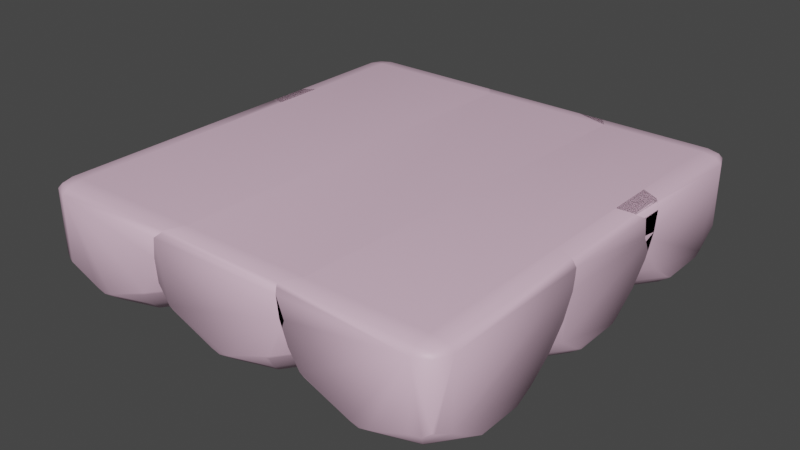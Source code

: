 # Source: Cloud_hp.blend  (saved by Blender 3.6.13; exported with 4.5.12 LTS)
import bpy
from mathutils import Matrix  # noqa: F401  (used for matrix-valued properties, if any)

bpy.ops.wm.read_factory_settings(use_empty=True)
scene = bpy.context.scene
scene.name = 'Scene'

# ---- collections
col_collection = bpy.data.collections.new('Collection'); scene.collection.children.link(col_collection)

# ---- materials (node trees are filled in below, after node groups)
mat_material_001 = bpy.data.materials.new('Material.001')
mat_material_001.use_transparent_shadow = False

# ---- material node trees
mat_material_001.use_nodes = True; mat_material_001.node_tree.nodes.clear()
_N = mat_material_001.node_tree.nodes; _L = mat_material_001.node_tree.links
n0 = _N.new('ShaderNodeBsdfPrincipled'); n0.name = 'Principled BSDF'; n0.location = (10, 300)
n0.distribution = 'GGX'
n0.subsurface_method = 'RANDOM_WALK_SKIN'
n0.inputs[0].default_value = (0.8, 0.5379, 0.68, 1.0)
n0.inputs[3].default_value = 1.45
n0.inputs[27].default_value = (0.0, 0.0, 0.0, 1.0)
n0.inputs[28].default_value = 1.0
n1 = _N.new('ShaderNodeOutputMaterial'); n1.name = 'Material Output'; n1.location = (300, 300)
_L.new(n0.outputs[0], n1.inputs[0])
n1.is_active_output = True

# ---- world
world_world = bpy.data.worlds.new('World'); scene.world = world_world
world_world.use_nodes = True; world_world.node_tree.nodes.clear()
_N = world_world.node_tree.nodes; _L = world_world.node_tree.links
n0 = _N.new('ShaderNodeOutputWorld'); n0.name = 'World Output'; n0.location = (300, 300)
n1 = _N.new('ShaderNodeBackground'); n1.name = 'Background'; n1.location = (10, 300)
n1.inputs[0].default_value = (0.05088, 0.05088, 0.05088, 1.0)
_L.new(n1.outputs[0], n0.inputs[0])
n0.is_active_output = True
world_world.color = (0.05088, 0.05088, 0.05088)
world_world.use_sun_shadow = False
world_world.sun_shadow_jitter_overblur = 0.0

# ---- meshes
me_sphere_007 = bpy.data.meshes.new('Sphere.007')
me_sphere_007.from_pydata([(-0.3884, 2.249, -0.13), (-0.3884, 2.02, -0.3185), (0.3521, 2.197, 0.09956), (0.2414, 2.045, -0.13), (0.1064, 1.859, -0.3185), (-0.04756, 1.647, -0.4585), (-0.2146, 1.417, -0.5447), (1.053, 1.646, 0.9414), (1.025, 1.637, 0.6458), (0.943, 1.611, 0.3615), (0.8098, 1.567, 0.09956), (0.6306, 1.509, -0.13), (0.4122, 1.438, -0.3185), (0.1631, 1.357, -0.4585), (-0.1073, 1.269, -0.5447), (1.053, 0.7097, 0.9414), (1.025, 0.7187, 0.6458), (0.943, 0.7454, 0.3615), (0.8098, 0.7886, 0.09956), (0.6306, 0.8469, -0.13), (0.4122, 0.9178, -0.3185), (0.1631, 0.9988, -0.4585), (-0.1073, 1.087, -0.5447), (0.5022, -0.04787, 0.9414), (0.4851, -0.02431, 0.6458), (0.4344, 0.04544, 0.3615), (0.3521, 0.1587, 0.09956), (0.2414, 0.3112, -0.13), (0.1064, 0.4969, -0.3185), (-0.04756, 0.7089, -0.4585), (-0.2146, 0.9388, -0.5447), (-0.3884, -0.3372, 0.9414), (-0.3884, -0.3081, 0.6458), (-0.3884, -0.2219, 0.3615), (-0.3884, -0.08189, 0.09956), (-0.3884, 0.1065, -0.13), (-0.3884, 0.3362, -0.3185), (-0.3884, 0.5981, -0.4585), (-0.3884, 0.8824, -0.5447), (-1.279, -0.04787, 0.9414), (-1.262, -0.02431, 0.6458), (-1.211, 0.04544, 0.3615), (-1.129, 0.1587, 0.09956), (-1.018, 0.3112, -0.13), (-0.8832, 0.4969, -0.3185), (-0.7292, 0.7089, -0.4585), (-0.5621, 0.9388, -0.5447), (-0.3884, 1.178, -0.5738), (-1.829, 0.7097, 0.9414), (-1.802, 0.7187, 0.6458), (-1.72, 0.7454, 0.3615), (-1.587, 0.7886, 0.09956), (-1.407, 0.8469, -0.13), (-1.189, 0.9178, -0.3185), (-0.9399, 0.9988, -0.4585), (-0.6695, 1.087, -0.5447), (-1.829, 1.646, 0.9414), (-1.802, 1.637, 0.6458), (-1.72, 1.611, 0.3615), (-1.587, 1.567, 0.09956), (-1.407, 1.509, -0.13), (-1.189, 1.438, -0.3185), (-0.9399, 1.357, -0.4585), (-0.6695, 1.269, -0.5447), (-1.129, 2.197, 0.09956), (-1.018, 2.045, -0.13), (-0.8832, 1.859, -0.3185), (-0.7292, 1.647, -0.4585), (-0.5621, 1.417, -0.5447), (-0.3884, 1.758, -0.4585), (-0.3884, 1.474, -0.5447), (0.3989, 2.262, 0.2484), (0.1541, 2.262, 0.09956), (-0.3884, 2.262, -0.1152), (0.8084, 1.973, 1.0), (0.6636, 2.177, 0.9707), (0.6415, 2.212, 0.9414), (0.6008, 2.262, 0.9), (0.5714, 2.262, 0.6458), (0.47, 2.262, 0.3615), (-0.9699, 1.973, 1.0), (-1.137, 2.212, 0.9414), (-1.115, 2.177, 0.9707), (-1.178, 2.262, 0.9), (-1.348, 2.262, 0.6458), (-1.247, 2.262, 0.3615), (-1.176, 2.262, 0.2484), (-0.9309, 2.262, 0.09956), (-2.322, -1.403, -0.13), (-2.322, -1.632, -0.3185), (-1.432, -1.248, 0.9414), (-1.449, -1.272, 0.6458), (-1.499, -1.342, 0.3615), (-1.582, -1.455, 0.09956), (-1.692, -1.607, -0.13), (-1.827, -1.793, -0.3185), (-1.981, -2.005, -0.4585), (-2.148, -2.235, -0.5447), (-0.8811, -2.006, 0.9414), (-0.9088, -2.015, 0.6458), (-0.9908, -2.042, 0.3615), (-1.124, -2.085, 0.09956), (-1.303, -2.143, -0.13), (-1.522, -2.214, -0.3185), (-1.771, -2.295, -0.4585), (-2.041, -2.383, -0.5447), (-0.8811, -2.942, 0.9414), (-0.9088, -2.933, 0.6458), (-3.165, -3.221, 0.9), (-0.9908, -2.907, 0.3615), (-2.887, -3.51, 0.9), (-1.124, -2.863, 0.09956), (-2.887, -3.221, 1.0), (-1.303, -2.805, -0.13), (-3.084, -3.425, 0.9), (-1.522, -2.734, -0.3185), (-1.771, -2.653, -0.4585), (-3.048, -3.388, 0.9577), (-2.041, -2.566, -0.5447), (-2.887, -3.425, 0.9707), (-3.084, -3.221, 0.9707), (-1.582, -3.493, 0.09956), (-1.692, -3.341, -0.13), (-1.827, -3.155, -0.3185), (-1.981, -2.943, -0.4585), (-2.148, -2.713, -0.5447), (-2.322, -3.316, -0.3185), (-2.322, -3.054, -0.4585), (-2.322, -2.77, -0.5447), (-2.952, -3.341, -0.13), (-2.817, -3.155, -0.3185), (-2.663, -2.943, -0.4585), (-2.496, -2.713, -0.5447), (-2.322, -2.474, -0.5738), (-3.123, -2.734, -0.3185), (-2.874, -2.653, -0.4585), (-2.603, -2.566, -0.5447), (-3.123, -2.214, -0.3185), (-2.874, -2.295, -0.4585), (-2.603, -2.383, -0.5447), (-3.145, -1.342, 0.3615), (-3.063, -1.455, 0.09956), (-2.952, -1.607, -0.13), (-2.817, -1.793, -0.3185), (-2.663, -2.005, -0.4585), (-2.496, -2.235, -0.5447), (-2.322, -0.959, 0.9414), (-2.322, -0.9881, 0.6458), (-2.322, -1.074, 0.3615), (-2.322, -1.214, 0.09956), (-2.322, -1.894, -0.4585), (-2.322, -2.179, -0.5447), (-1.257, -3.46, 0.9414), (-1.235, -3.425, 0.9707), (-1.09, -3.221, 1.0), (-1.298, -3.51, 0.9), (-1.327, -3.51, 0.6458), (-1.429, -3.51, 0.3615), (-1.57, -3.51, 0.1368), (-1.631, -3.51, 0.09956), (-2.211, -3.51, -0.13), (-2.322, -3.51, -0.1596), (-2.887, -3.51, 0.04964), (-3.03, -3.448, 0.03146), (-2.433, -3.51, -0.13), (-3.084, -3.425, 0.06997), (-3.165, -3.221, 0.0008125), (-3.165, -3.047, -0.13), (-3.165, -2.748, -0.2817), (-3.165, -2.2, -0.2817), (-3.165, -1.596, 0.09956), (-3.165, -1.901, -0.13), (-3.165, -1.314, 0.4757), (-3.165, -1.37, 0.3615), (-3.118, -1.217, 0.9414), (-3.084, -1.209, 0.9707), (-2.887, -1.148, 1.0), (-3.165, -1.237, 0.9), (-3.165, -1.262, 0.6458), (-0.4052, -1.403, -0.13), (-0.4052, -1.632, -0.3185), (0.4854, -1.248, 0.9414), (0.4683, -1.272, 0.6458), (0.4176, -1.342, 0.3615), (0.3353, -1.455, 0.09956), (0.2245, -1.607, -0.13), (0.08956, -1.793, -0.3185), (-0.06442, -2.005, -0.4585), (-0.2315, -2.235, -0.5447), (1.036, -2.006, 0.9414), (1.008, -2.015, 0.6458), (0.9261, -2.042, 0.3615), (0.7929, -2.085, 0.09956), (0.6137, -2.143, -0.13), (0.3954, -2.214, -0.3185), (0.1462, -2.295, -0.4585), (-0.1241, -2.383, -0.5447), (1.036, -2.942, 0.9414), (1.008, -2.933, 0.6458), (0.9261, -2.907, 0.3615), (0.7929, -2.863, 0.09956), (0.6137, -2.805, -0.13), (0.3954, -2.734, -0.3185), (0.1462, -2.653, -0.4585), (-0.1241, -2.566, -0.5447), (0.3353, -3.493, 0.09956), (0.2245, -3.341, -0.13), (0.08956, -3.155, -0.3185), (-0.06442, -2.943, -0.4585), (-0.2315, -2.713, -0.5447), (-0.4052, -3.316, -0.3185), (-0.4052, -3.054, -0.4585), (-0.4052, -2.77, -0.5447), (-1.146, -3.493, 0.09956), (-1.035, -3.341, -0.13), (-0.9, -3.155, -0.3185), (-0.7461, -2.943, -0.4585), (-0.579, -2.713, -0.5447), (-0.4052, -2.474, -0.5738), (-1.846, -2.942, 0.9414), (-1.819, -2.933, 0.6458), (-1.737, -2.907, 0.3615), (-1.603, -2.863, 0.09956), (-1.424, -2.805, -0.13), (-1.206, -2.734, -0.3185), (-0.9567, -2.653, -0.4585), (-0.6864, -2.566, -0.5447), (-1.846, -2.006, 0.9414), (-1.819, -2.015, 0.6458), (-1.737, -2.042, 0.3615), (-1.603, -2.085, 0.09956), (-1.424, -2.143, -0.13), (-1.206, -2.214, -0.3185), (-0.9567, -2.295, -0.4585), (-0.6864, -2.383, -0.5447), (-1.296, -1.248, 0.9414), (-1.279, -1.272, 0.6458), (-1.228, -1.342, 0.3615), (-1.146, -1.455, 0.09956), (-1.035, -1.607, -0.13), (-0.9, -1.793, -0.3185), (-0.7461, -2.005, -0.4585), (-0.579, -2.235, -0.5447), (-0.4052, -0.959, 0.9414), (-0.4052, -0.9881, 0.6458), (-0.4052, -1.074, 0.3615), (-0.4052, -1.214, 0.09956), (-0.4052, -1.894, -0.4585), (-0.4052, -2.179, -0.5447), (0.4541, -3.46, 0.9414), (0.5977, -3.221, 1.0), (0.432, -3.425, 0.9707), (0.4948, -3.51, 0.9), (0.5895, -3.51, 0.6458), (0.4882, -3.51, 0.3615), (0.347, -3.51, 0.1368), (0.2857, -3.51, 0.09956), (-0.2943, -3.51, -0.13), (-0.4052, -3.51, -0.1596), (-1.096, -3.51, 0.09956), (-1.157, -3.51, 0.1368), (-0.5162, -3.51, -0.13), (-1.299, -3.51, 0.3615), (-1.235, -3.425, 0.9707), (-1.257, -3.46, 0.9414), (-1.09, -3.221, 1.0), (-1.298, -3.51, 0.9), (-1.327, -3.51, 0.6458), (1.519, -1.403, -0.13), (1.519, -1.632, -0.3185), (2.393, -1.272, 0.6458), (2.342, -1.342, 0.3615), (2.26, -1.455, 0.09956), (2.402, -3.221, 0.9), (2.149, -1.607, -0.13), (2.123, -3.221, 1.0), (2.014, -1.793, -0.3185), (1.86, -2.005, -0.4585), (2.123, -3.51, 0.9), (1.693, -2.235, -0.5447), (2.32, -3.221, 0.9707), (2.284, -3.388, 0.9577), (2.123, -3.425, 0.9707), (2.32, -3.425, 0.9), (2.32, -2.214, -0.3185), (2.07, -2.295, -0.4585), (1.8, -2.383, -0.5447), (2.32, -2.734, -0.3185), (2.07, -2.653, -0.4585), (1.8, -2.566, -0.5447), (2.149, -3.341, -0.13), (2.014, -3.155, -0.3185), (1.86, -2.943, -0.4585), (1.693, -2.713, -0.5447), (1.519, -3.316, -0.3185), (1.519, -3.054, -0.4585), (1.519, -2.77, -0.5447), (0.7785, -3.493, 0.09956), (0.8892, -3.341, -0.13), (1.024, -3.155, -0.3185), (1.178, -2.943, -0.4585), (1.345, -2.713, -0.5447), (1.519, -2.474, -0.5738), (0.07796, -2.942, 0.9414), (0.1056, -2.933, 0.6458), (0.1876, -2.907, 0.3615), (0.3208, -2.863, 0.09956), (0.5, -2.805, -0.13), (0.7184, -2.734, -0.3185), (0.9675, -2.653, -0.4585), (1.238, -2.566, -0.5447), (0.07796, -2.006, 0.9414), (0.1056, -2.015, 0.6458), (0.1876, -2.042, 0.3615), (0.3208, -2.085, 0.09956), (0.5, -2.143, -0.13), (0.7184, -2.214, -0.3185), (0.9675, -2.295, -0.4585), (1.238, -2.383, -0.5447), (0.6284, -1.248, 0.9414), (0.6455, -1.272, 0.6458), (0.6962, -1.342, 0.3615), (0.7785, -1.455, 0.09956), (0.8892, -1.607, -0.13), (1.024, -1.793, -0.3185), (1.178, -2.005, -0.4585), (1.345, -2.235, -0.5447), (1.519, -0.959, 0.9414), (1.519, -0.9881, 0.6458), (1.519, -1.074, 0.3615), (1.519, -1.214, 0.09956), (1.519, -1.894, -0.4585), (1.519, -2.179, -0.5447), (2.123, -1.161, 1.0), (2.32, -1.222, 0.9707), (2.354, -1.23, 0.9414), (2.402, -1.25, 0.9), (2.402, -1.259, 0.802), (2.402, -1.955, -0.13), (2.402, -2.187, -0.2478), (2.402, -1.284, 0.6458), (2.402, -1.424, 0.3615), (2.402, -1.65, 0.09956), (2.402, -2.761, -0.2478), (2.333, -3.392, 0.09956), (2.32, -3.425, 0.1168), (2.304, -3.432, 0.09956), (2.402, -3.221, 0.04161), (2.236, -3.461, 0.05086), (2.402, -2.993, -0.13), (2.123, -3.51, 0.06523), (1.63, -3.51, -0.13), (1.519, -3.51, -0.1596), (0.8281, -3.51, 0.09956), (0.7668, -3.51, 0.1368), (1.408, -3.51, -0.13), (0.6256, -3.51, 0.3615), (0.4541, -3.46, 0.9414), (0.432, -3.425, 0.9707), (0.5977, -3.221, 1.0), (0.4948, -3.51, 0.9), (0.5242, -3.51, 0.6458), (-2.187, 0.3766, -0.13), (-2.187, 0.147, -0.3185), (-1.297, 0.531, 0.9414), (-1.314, 0.5074, 0.6458), (-1.364, 0.4377, 0.3615), (-1.447, 0.3244, 0.09956), (-1.557, 0.172, -0.13), (-1.692, -0.01381, -0.3185), (-1.846, -0.2257, -0.4585), (-2.013, -0.4557, -0.5447), (-0.7461, -0.2266, 0.9414), (-0.7738, -0.2356, 0.6458), (-0.8558, -0.2623, 0.3615), (-0.989, -0.3055, 0.09956), (-1.168, -0.3638, -0.13), (-1.387, -0.4347, -0.3185), (-1.636, -0.5157, -0.4585), (-1.906, -0.6035, -0.5447), (-0.7461, -1.163, 0.9414), (-0.7738, -1.154, 0.6458), (-0.8558, -1.127, 0.3615), (-0.989, -1.084, 0.09956), (-1.168, -1.026, -0.13), (-1.387, -0.955, -0.3185), (-1.636, -0.874, -0.4585), (-1.906, -0.7862, -0.5447), (-1.297, -1.921, 0.9414), (-1.314, -1.897, 0.6458), (-1.364, -1.827, 0.3615), (-1.447, -1.714, 0.09956), (-1.557, -1.562, -0.13), (-1.692, -1.376, -0.3185), (-1.846, -1.164, -0.4585), (-2.013, -0.934, -0.5447), (-2.187, -2.21, 0.9414), (-2.187, -2.181, 0.6458), (-2.187, -2.095, 0.3615), (-2.187, -1.955, 0.09956), (-2.187, -1.766, -0.13), (-2.187, -1.537, -0.3185), (-2.187, -1.275, -0.4585), (-2.187, -0.9904, -0.5447), (-3.078, -1.921, 0.9414), (-3.061, -1.897, 0.6458), (-3.01, -1.827, 0.3615), (-2.928, -1.714, 0.09956), (-2.817, -1.562, -0.13), (-2.682, -1.376, -0.3185), (-2.528, -1.164, -0.4585), (-2.361, -0.934, -0.5447), (-2.187, -0.6948, -0.5738), (-2.988, -0.955, -0.3185), (-2.739, -0.874, -0.4585), (-2.468, -0.7862, -0.5447), (-2.988, -0.4347, -0.3185), (-2.739, -0.5157, -0.4585), (-2.468, -0.6035, -0.5447), (-3.078, 0.531, 0.9414), (-3.061, 0.5074, 0.6458), (-3.01, 0.4377, 0.3615), (-2.928, 0.3244, 0.09956), (-2.817, 0.172, -0.13), (-2.682, -0.01381, -0.3185), (-2.528, -0.2257, -0.4585), (-2.361, -0.4557, -0.5447), (-2.187, 0.8204, 0.9414), (-2.187, 0.7913, 0.6458), (-2.187, 0.705, 0.3615), (-2.187, 0.565, 0.09956), (-2.187, -0.115, -0.4585), (-2.187, -0.3992, -0.5447), (-2.887, -1.148, 1.0), (-3.084, -1.209, 0.9707), (-3.165, -1.37, 0.3615), (-3.165, -1.387, 0.09956), (-3.165, -1.082, -0.13), (-3.165, -1.013, -0.1653), (-3.084, -1.209, 0.9707), (-3.165, -1.237, 0.9), (-3.165, -1.237, 0.9), (-3.165, -1.262, 0.6458), (-3.165, -0.377, -0.1653), (-3.165, -0.002682, 0.09956), (-3.165, -0.3076, -0.13), (-3.118, 0.4761, 0.9414), (-3.076, 0.5286, 0.9719), (-3.084, 0.518, 0.9707), (-3.165, 0.4039, 0.9), (-3.165, 0.3634, 0.6458), (-3.165, 0.2239, 0.3615), (-2.887, 0.5872, 1.0), (-0.3884, 0.3766, -0.13), (-0.3884, 0.147, -0.3185), (0.5022, 0.531, 0.9414), (0.4851, 0.5074, 0.6458), (0.4344, 0.4377, 0.3615), (0.3521, 0.3244, 0.09956), (0.2414, 0.172, -0.13), (0.1064, -0.01381, -0.3185), (-0.04756, -0.2257, -0.4585), (-0.2146, -0.4557, -0.5447), (1.053, -0.2266, 0.9414), (1.025, -0.2356, 0.6458), (0.943, -0.2623, 0.3615), (0.8098, -0.3055, 0.09956), (0.6306, -0.3638, -0.13), (0.4122, -0.4347, -0.3185), (0.1631, -0.5157, -0.4585), (-0.1073, -0.6035, -0.5447), (1.053, -1.163, 0.9414), (1.025, -1.154, 0.6458), (0.943, -1.127, 0.3615), (0.8098, -1.084, 0.09956), (0.6306, -1.026, -0.13), (0.4122, -0.955, -0.3185), (0.1631, -0.874, -0.4585), (-0.1073, -0.7862, -0.5447), (0.5022, -1.921, 0.9414), (0.4851, -1.897, 0.6458), (0.4344, -1.827, 0.3615), (0.3521, -1.714, 0.09956), (0.2414, -1.562, -0.13), (0.1064, -1.376, -0.3185), (-0.04756, -1.164, -0.4585), (-0.2146, -0.934, -0.5447), (-0.3884, -2.21, 0.9414), (-0.3884, -2.181, 0.6458), (-0.3884, -2.095, 0.3615), (-0.3884, -1.955, 0.09956), (-0.3884, -1.766, -0.13), (-0.3884, -1.537, -0.3185), (-0.3884, -1.275, -0.4585), (-0.3884, -0.9904, -0.5447), (-1.279, -1.921, 0.9414), (-1.262, -1.897, 0.6458), (-1.211, -1.827, 0.3615), (-1.129, -1.714, 0.09956), (-1.018, -1.562, -0.13), (-0.8832, -1.376, -0.3185), (-0.7292, -1.164, -0.4585), (-0.5621, -0.934, -0.5447), (-0.3884, -0.6948, -0.5738), (-1.829, -1.163, 0.9414), (-1.802, -1.154, 0.6458), (-1.72, -1.127, 0.3615), (-1.587, -1.084, 0.09956), (-1.407, -1.026, -0.13), (-1.189, -0.955, -0.3185), (-0.9399, -0.874, -0.4585), (-0.6695, -0.7862, -0.5447), (-1.829, -0.2266, 0.9414), (-1.802, -0.2356, 0.6458), (-1.72, -0.2623, 0.3615), (-1.587, -0.3055, 0.09956), (-1.407, -0.3638, -0.13), (-1.189, -0.4347, -0.3185), (-0.9399, -0.5157, -0.4585), (-0.6695, -0.6035, -0.5447), (-1.279, 0.531, 0.9414), (-1.262, 0.5074, 0.6458), (-1.211, 0.4377, 0.3615), (-1.129, 0.3244, 0.09956), (-1.018, 0.172, -0.13), (-0.8832, -0.01381, -0.3185), (-0.7292, -0.2257, -0.4585), (-0.5621, -0.4557, -0.5447), (-0.3884, 0.8204, 0.9414), (-0.3884, 0.7913, 0.6458), (-0.3884, 0.705, 0.3615), (-0.3884, 0.565, 0.09956), (-0.3884, -0.115, -0.4585), (-0.3884, -0.3992, -0.5447), (1.437, 0.3766, -0.13), (1.437, 0.147, -0.3185), (2.328, 0.531, 0.9414), (2.311, 0.5074, 0.6458), (2.26, 0.4377, 0.3615), (2.178, 0.3244, 0.09956), (2.067, 0.172, -0.13), (1.932, -0.01381, -0.3185), (1.778, -0.2257, -0.4585), (1.611, -0.4557, -0.5447), (2.238, -0.4347, -0.3185), (1.989, -0.5157, -0.4585), (1.718, -0.6035, -0.5447), (2.238, -0.955, -0.3185), (1.989, -0.874, -0.4585), (1.718, -0.7862, -0.5447), (2.328, -1.921, 0.9414), (2.311, -1.897, 0.6458), (2.26, -1.827, 0.3615), (2.178, -1.714, 0.09956), (2.067, -1.562, -0.13), (1.932, -1.376, -0.3185), (1.778, -1.164, -0.4585), (1.611, -0.934, -0.5447), (1.437, -2.21, 0.9414), (1.437, -2.181, 0.6458), (1.437, -2.095, 0.3615), (1.437, -1.955, 0.09956), (1.437, -1.766, -0.13), (1.437, -1.537, -0.3185), (1.437, -1.275, -0.4585), (1.437, -0.9904, -0.5447), (0.5467, -1.921, 0.9414), (0.5638, -1.897, 0.6458), (0.6145, -1.827, 0.3615), (0.6968, -1.714, 0.09956), (0.8076, -1.562, -0.13), (0.9425, -1.376, -0.3185), (1.096, -1.164, -0.4585), (1.264, -0.934, -0.5447), (1.437, -0.6948, -0.5738), (-0.003729, -1.163, 0.9414), (0.02396, -1.154, 0.6458), (0.106, -1.127, 0.3615), (0.2391, -1.084, 0.09956), (0.4183, -1.026, -0.13), (0.6367, -0.955, -0.3185), (0.8859, -0.874, -0.4585), (1.156, -0.7862, -0.5447), (-0.003729, -0.2266, 0.9414), (0.02396, -0.2356, 0.6458), (0.106, -0.2623, 0.3615), (0.2391, -0.3055, 0.09956), (0.4183, -0.3638, -0.13), (0.6367, -0.4347, -0.3185), (0.8859, -0.5157, -0.4585), (1.156, -0.6035, -0.5447), (0.5467, 0.531, 0.9414), (0.5638, 0.5074, 0.6458), (0.6145, 0.4377, 0.3615), (0.6968, 0.3244, 0.09956), (0.8076, 0.172, -0.13), (0.9425, -0.01381, -0.3185), (1.096, -0.2257, -0.4585), (1.264, -0.4557, -0.5447), (1.437, 0.8204, 0.9414), (1.437, 0.7913, 0.6458), (1.437, 0.705, 0.3615), (1.437, 0.565, 0.09956), (1.437, -0.115, -0.4585), (1.437, -0.3992, -0.5447), (2.123, 0.5917, 1.0), (2.327, 0.5291, 0.965), (2.32, 0.5307, 0.9707), (2.402, -0.2884, -0.13), (2.402, -0.3815, -0.1773), (2.354, 0.4953, 0.9414), (2.402, 0.4231, 0.9), (2.402, 0.3826, 0.6458), (2.402, 0.243, 0.3615), (2.402, 0.01649, 0.09956), (2.402, -1.008, -0.1773), (2.354, -1.23, 0.9414), (2.32, -1.222, 0.9707), (2.402, -1.25, 0.9), (2.393, -1.272, 0.6458), (2.402, -1.424, 0.3615), (2.402, -1.406, 0.09956), (2.402, -1.101, -0.13), (2.32, -1.222, 0.9707), (2.123, -1.161, 1.0), (2.123, 2.262, 0.9), (2.123, 1.973, 1.0), (1.437, 2.108, -0.3185), (2.402, 1.973, 0.9), (2.123, 2.177, 0.9707), (2.284, 2.14, 0.9577), (2.32, 1.973, 0.9707), (2.32, 2.177, 0.9), (2.067, 2.133, -0.13), (1.932, 1.948, -0.3185), (1.778, 1.736, -0.4585), (1.611, 1.506, -0.5447), (2.238, 1.527, -0.3185), (1.989, 1.446, -0.4585), (1.718, 1.358, -0.5447), (2.238, 1.006, -0.3185), (1.989, 1.087, -0.4585), (1.718, 1.175, -0.5447), (2.328, 0.04079, 0.9414), (2.311, 0.06435, 0.6458), (2.26, 0.1341, 0.3615), (2.178, 0.2474, 0.09956), (2.067, 0.3998, -0.13), (1.932, 0.5856, -0.3185), (1.778, 0.7975, -0.4585), (1.611, 1.027, -0.5447), (1.437, -0.2486, 0.9414), (1.437, -0.2195, 0.6458), (1.437, -0.1332, 0.3615), (1.437, 0.006772, 0.09956), (1.437, 0.1952, -0.13), (1.437, 0.4248, -0.3185), (1.437, 0.6868, -0.4585), (1.437, 0.971, -0.5447), (0.5467, 0.04079, 0.9414), (0.5638, 0.06435, 0.6458), (0.6145, 0.1341, 0.3615), (0.6968, 0.2474, 0.09956), (0.8076, 0.3998, -0.13), (0.9425, 0.5856, -0.3185), (1.096, 0.7975, -0.4585), (1.264, 1.027, -0.5447), (1.437, 1.267, -0.5738), (-0.003729, 0.7984, 0.9414), (0.02396, 0.8074, 0.6458), (0.106, 0.834, 0.3615), (0.2391, 0.8773, 0.09956), (0.4183, 0.9355, -0.13), (0.6367, 1.006, -0.3185), (0.8859, 1.087, -0.4585), (1.156, 1.175, -0.5447), (-0.003729, 1.735, 0.9414), (0.02396, 1.726, 0.6458), (0.106, 1.699, 0.3615), (0.2391, 1.656, 0.09956), (0.4183, 1.598, -0.13), (0.6367, 1.527, -0.3185), (0.8859, 1.446, -0.4585), (1.156, 1.358, -0.5447), (0.8076, 2.133, -0.13), (0.9425, 1.948, -0.3185), (1.096, 1.736, -0.4585), (1.264, 1.506, -0.5447), (1.437, 1.846, -0.4585), (1.437, 1.562, -0.5447), (2.123, 2.262, 0.0483), (2.151, 2.249, 0.04471), (1.673, 2.262, -0.13), (1.437, 2.262, -0.1928), (2.402, 1.673, -0.13), (2.402, 1.58, -0.1773), (2.32, 2.177, 0.2), (2.397, 1.984, 0.09956), (2.228, 2.216, 0.09956), (2.402, 1.973, 0.09583), (2.402, 0.9533, -0.1773), (2.354, 0.07647, 0.9414), (2.327, 0.04268, 0.965), (2.402, 0.1487, 0.9), (2.402, 0.1892, 0.6458), (2.402, 0.3287, 0.3615), (2.402, 0.5553, 0.09956), (2.402, 0.8602, -0.13), (2.32, 0.04111, 0.9707), (2.123, -0.01995, 1.0), (0.6791, 2.262, 0.09956), (0.7145, 2.262, 0.06294), (0.8084, 1.973, 1.0), (0.343, 2.212, 0.9414), (0.3209, 2.177, 0.9707), (0.3837, 2.262, 0.9), (0.4132, 2.262, 0.6458), (0.5145, 2.262, 0.3615), (1.202, 2.262, -0.13), (-2.187, 2.048, -0.3185), (-1.447, 2.225, 0.09956), (-1.557, 2.073, -0.13), (-1.692, 1.887, -0.3185), (-1.846, 1.675, -0.4585), (-2.013, 1.445, -0.5447), (-0.7738, 1.665, 0.6458), (-0.8558, 1.639, 0.3615), (-0.989, 1.595, 0.09956), (-2.887, 2.262, 0.9), (-1.168, 1.537, -0.13), (-3.165, 1.973, 0.9), (-1.387, 1.466, -0.3185), (-2.887, 1.973, 1.0), (-1.636, 1.385, -0.4585), (-3.084, 2.177, 0.9), (-3.048, 2.14, 0.9577), (-1.906, 1.297, -0.5447), (-3.084, 1.973, 0.9707), (-2.887, 2.177, 0.9707), (-0.7461, 0.7379, 0.9414), (-0.7738, 0.7469, 0.6458), (-0.8558, 0.7735, 0.3615), (-0.989, 0.8168, 0.09956), (-1.168, 0.875, -0.13), (-1.387, 0.9459, -0.3185), (-1.636, 1.027, -0.4585), (-1.906, 1.115, -0.5447), (-1.297, -0.01975, 0.9414), (-1.314, 0.003804, 0.6458), (-1.364, 0.07356, 0.3615), (-1.447, 0.1868, 0.09956), (-1.557, 0.3393, -0.13), (-1.692, 0.525, -0.3185), (-1.846, 0.737, -0.4585), (-2.013, 0.9669, -0.5447), (-2.187, -0.3091, 0.9414), (-2.187, -0.28, 0.6458), (-2.187, -0.1938, 0.3615), (-2.187, -0.05377, 0.09956), (-2.187, 0.1347, -0.13), (-2.187, 0.3643, -0.3185), (-2.187, 0.6262, -0.4585), (-2.187, 0.9105, -0.5447), (-3.078, -0.01975, 0.9414), (-3.061, 0.003803, 0.6458), (-3.01, 0.07356, 0.3615), (-2.928, 0.1868, 0.09956), (-2.817, 0.3393, -0.13), (-2.682, 0.525, -0.3185), (-2.528, 0.737, -0.4585), (-2.361, 0.9669, -0.5447), (-2.187, 1.206, -0.5738), (-2.988, 0.9459, -0.3185), (-2.739, 1.027, -0.4585), (-2.468, 1.115, -0.5447), (-2.988, 1.466, -0.3185), (-2.739, 1.385, -0.4585), (-2.468, 1.297, -0.5447), (-2.928, 2.225, 0.09956), (-2.817, 2.073, -0.13), (-2.682, 1.887, -0.3185), (-2.528, 1.675, -0.4585), (-2.361, 1.445, -0.5447), (-2.187, 1.786, -0.4585), (-2.187, 1.502, -0.5447), (-1.42, 2.262, 0.1833), (-1.558, 2.262, 0.09956), (-2.138, 2.262, -0.13), (-2.187, 2.262, -0.1431), (-0.9699, 1.973, 1.0), (-1.137, 2.212, 0.9414), (-1.115, 2.177, 0.9707), (-1.178, 2.262, 0.9), (-1.207, 2.262, 0.6458), (-1.308, 2.262, 0.3615), (-2.887, -0.07597, 1.0), (-3.076, -0.01732, 0.9719), (-3.165, 0.2874, 0.3615), (-3.165, 0.5139, 0.09956), (-3.165, 0.8188, -0.13), (-3.165, 0.8883, -0.1653), (-3.084, -0.006792, 0.9707), (-3.118, 0.0351, 0.9414), (-3.165, 0.1073, 0.9), (-3.165, 0.1479, 0.6458), (-3.165, 1.524, -0.1653), (-3.165, 1.898, 0.09956), (-3.165, 1.593, -0.13), (-3.165, 1.973, 0.186), (-2.938, 2.24, 0.1326), (-3.084, 2.177, 0.2922), (-2.887, 2.262, 0.1426), (-2.816, 2.262, 0.09956), (-2.236, 2.262, -0.13)], [], [(70, 69, 5, 6), (47, 70, 6), (2, 72, 71), (0, 73, 72, 2, 3), (1, 0, 3, 4), (69, 1, 4, 5), (4, 3, 11, 12), (5, 4, 12, 13), (6, 5, 13, 14), (47, 6, 14), (76, 7, 8, 78, 77), (8, 9, 79, 78), (79, 9, 10, 2, 71), (3, 2, 10, 11), (9, 8, 16, 17), (10, 9, 17, 18), (11, 10, 18, 19), (12, 11, 19, 20), (13, 12, 20, 21), (14, 13, 21, 22), (47, 14, 22), (8, 7, 15, 16), (21, 20, 28, 29), (22, 21, 29, 30), (47, 22, 30), (16, 15, 23, 24), (17, 16, 24, 25), (18, 17, 25, 26), (19, 18, 26, 27), (20, 19, 27, 28), (26, 25, 33, 34), (27, 26, 34, 35), (28, 27, 35, 36), (29, 28, 36, 37), (30, 29, 37, 38), (47, 30, 38), (24, 23, 31, 32), (25, 24, 32, 33), (38, 37, 45, 46), (47, 38, 46), (32, 31, 39, 40), (33, 32, 40, 41), (34, 33, 41, 42), (35, 34, 42, 43), (36, 35, 43, 44), (37, 36, 44, 45), (42, 41, 50, 51), (43, 42, 51, 52), (44, 43, 52, 53), (45, 44, 53, 54), (46, 45, 54, 55), (47, 46, 55), (40, 39, 48, 49), (41, 40, 49, 50), (55, 54, 62, 63), (47, 55, 63), (49, 48, 56, 57), (50, 49, 57, 58), (51, 50, 58, 59), (52, 51, 59, 60), (53, 52, 60, 61), (54, 53, 61, 62), (60, 59, 64, 65), (61, 60, 65, 66), (62, 61, 66, 67), (63, 62, 67, 68), (47, 63, 68), (57, 56, 81, 83, 84), (58, 57, 84, 85), (86, 64, 59, 58, 85), (47, 68, 70), (87, 64, 86), (0, 65, 64, 87, 73), (66, 65, 0, 1), (67, 66, 1, 69), (68, 67, 69, 70), (80, 74, 75, 82), (81, 82, 75, 76, 77, 83), (83, 77, 78, 79, 71, 72, 73, 87, 86, 85, 84), (151, 150, 96, 97), (133, 151, 97), (147, 146, 90, 91), (148, 147, 91, 92), (149, 148, 92, 93), (88, 149, 93, 94), (89, 88, 94, 95), (150, 89, 95, 96), (95, 94, 102, 103), (96, 95, 103, 104), (97, 96, 104, 105), (133, 97, 105), (91, 90, 98, 99), (92, 91, 99, 100), (93, 92, 100, 101), (94, 93, 101, 102), (100, 99, 107, 109), (101, 100, 109, 111), (102, 101, 111, 113), (103, 102, 113, 115), (104, 103, 115, 116), (105, 104, 116, 118), (133, 105, 118), (99, 98, 106, 107), (116, 115, 123, 124), (118, 116, 124, 125), (133, 118, 125), (155, 156, 107, 106, 152), (109, 107, 156, 157), (121, 111, 109, 157, 158), (113, 111, 121, 122), (115, 113, 122, 123), (159, 121, 158), (160, 122, 121, 159), (161, 126, 123, 122, 160), (124, 123, 126, 127), (125, 124, 127, 128), (133, 125, 128), (128, 127, 131, 132), (133, 128, 132), (162, 163, 129, 164), (126, 161, 164, 129, 130), (127, 126, 130, 131), (167, 129, 163, 165, 166), (134, 130, 129, 167, 168), (131, 130, 134, 135), (132, 131, 135, 136), (133, 132, 136), (136, 135, 138, 139), (133, 136, 139), (137, 134, 168, 169), (135, 134, 137, 138), (170, 141, 142, 171), (137, 169, 171, 142, 143), (138, 137, 143, 144), (139, 138, 144, 145), (133, 139, 145), (140, 173, 172), (173, 140, 141, 170), (133, 145, 151), (174, 146, 147, 178, 177), (147, 148, 140, 172, 178), (141, 140, 148, 149), (142, 141, 149, 88), (143, 142, 88, 89), (144, 143, 89, 150), (145, 144, 150, 151), (172, 173, 170, 171, 169, 168, 167, 166, 108, 177, 178), (157, 156, 155, 110, 162, 164, 161, 160, 159, 158), (108, 114, 117, 120), (110, 119, 117, 114), (112, 120, 117, 119), (163, 162, 110, 114, 165), (108, 166, 165, 114), (154, 112, 119, 153), (152, 153, 119, 110, 155), (175, 120, 112, 176), (177, 108, 120, 175, 174), (248, 247, 187, 188), (218, 248, 188), (244, 243, 181, 182), (245, 244, 182, 183), (246, 245, 183, 184), (179, 246, 184, 185), (180, 179, 185, 186), (247, 180, 186, 187), (186, 185, 193, 194), (187, 186, 194, 195), (188, 187, 195, 196), (218, 188, 196), (182, 181, 189, 190), (183, 182, 190, 191), (184, 183, 191, 192), (185, 184, 192, 193), (191, 190, 198, 199), (192, 191, 199, 200), (193, 192, 200, 201), (194, 193, 201, 202), (195, 194, 202, 203), (196, 195, 203, 204), (218, 196, 204), (190, 189, 197, 198), (203, 202, 207, 208), (204, 203, 208, 209), (218, 204, 209), (253, 198, 197, 249, 252), (254, 199, 198, 253), (205, 200, 199, 254, 255), (201, 200, 205, 206), (202, 201, 206, 207), (256, 205, 255), (206, 205, 256, 257), (258, 210, 207, 206, 257), (208, 207, 210, 211), (209, 208, 211, 212), (218, 209, 212), (212, 211, 216, 217), (218, 212, 217), (213, 259, 260), (259, 213, 214, 261), (210, 258, 261, 214, 215), (211, 210, 215, 216), (221, 222, 213, 260, 262), (214, 213, 222, 223), (215, 214, 223, 224), (216, 215, 224, 225), (217, 216, 225, 226), (218, 217, 226), (264, 219, 220, 267, 266), (267, 220, 221, 262), (226, 225, 233, 234), (218, 226, 234), (220, 219, 227, 228), (221, 220, 228, 229), (222, 221, 229, 230), (223, 222, 230, 231), (224, 223, 231, 232), (225, 224, 232, 233), (231, 230, 238, 239), (232, 231, 239, 240), (233, 232, 240, 241), (234, 233, 241, 242), (218, 234, 242), (228, 227, 235, 236), (229, 228, 236, 237), (230, 229, 237, 238), (218, 242, 248), (236, 235, 243, 244), (237, 236, 244, 245), (238, 237, 245, 246), (239, 238, 246, 179), (240, 239, 179, 180), (241, 240, 180, 247), (242, 241, 247, 248), (262, 260, 259, 261, 258, 257, 256, 255, 254, 253, 252, 266, 267), (263, 251, 250, 265), (249, 251, 263, 264, 266, 252), (332, 331, 277, 279), (302, 332, 279), (337, 270, 328, 327, 335, 336), (329, 328, 270, 271), (330, 329, 271, 272), (268, 330, 272, 274), (269, 268, 274, 276), (331, 269, 276, 277), (339, 284, 276, 274, 338), (277, 276, 284, 285), (279, 277, 285, 286), (302, 279, 286), (340, 270, 337), (341, 271, 270, 340), (342, 272, 271, 341), (338, 274, 272, 342), (343, 287, 284, 339), (285, 284, 287, 288), (286, 285, 288, 289), (302, 286, 289), (288, 287, 291, 292), (289, 288, 292, 293), (302, 289, 293), (344, 345, 346), (344, 346, 348, 290, 349, 347), (287, 343, 349, 290, 291), (351, 290, 348, 350), (352, 294, 291, 290, 351), (292, 291, 294, 295), (293, 292, 295, 296), (302, 293, 296), (296, 295, 300, 301), (302, 296, 301), (297, 353, 354), (353, 297, 298, 355), (294, 352, 355, 298, 299), (295, 294, 299, 300), (305, 306, 297, 354, 356), (298, 297, 306, 307), (299, 298, 307, 308), (300, 299, 308, 309), (301, 300, 309, 310), (302, 301, 310), (357, 303, 304, 361, 360), (361, 304, 305, 356), (310, 309, 317, 318), (302, 310, 318), (304, 303, 311, 312), (305, 304, 312, 313), (306, 305, 313, 314), (307, 306, 314, 315), (308, 307, 315, 316), (309, 308, 316, 317), (315, 314, 322, 323), (316, 315, 323, 324), (317, 316, 324, 325), (318, 317, 325, 326), (302, 318, 326), (312, 311, 319, 320), (313, 312, 320, 321), (314, 313, 321, 322), (302, 326, 332), (320, 319, 327, 328), (321, 320, 328, 329), (322, 321, 329, 330), (323, 322, 330, 268), (324, 323, 268, 269), (325, 324, 269, 331), (326, 325, 331, 332), (352, 351, 350, 278, 360, 361, 356, 354, 353, 355), (341, 340, 337, 336, 273, 347, 349, 343, 339, 338, 342), (273, 280, 281, 283), (275, 282, 281, 280), (278, 283, 281, 282), (346, 345, 283, 278, 350, 348), (347, 273, 283, 345, 344), (358, 282, 275, 359), (360, 278, 282, 358, 357), (333, 275, 280, 334), (335, 334, 280, 273, 336), (432, 431, 370, 371), (412, 432, 371), (428, 427, 364, 365), (429, 428, 365, 366), (430, 429, 366, 367), (362, 430, 367, 368), (363, 362, 368, 369), (431, 363, 369, 370), (369, 368, 376, 377), (370, 369, 377, 378), (371, 370, 378, 379), (412, 371, 379), (365, 364, 372, 373), (366, 365, 373, 374), (367, 366, 374, 375), (368, 367, 375, 376), (374, 373, 381, 382), (375, 374, 382, 383), (376, 375, 383, 384), (377, 376, 384, 385), (378, 377, 385, 386), (379, 378, 386, 387), (412, 379, 387), (373, 372, 380, 381), (386, 385, 393, 394), (387, 386, 394, 395), (412, 387, 395), (381, 380, 388, 389), (382, 381, 389, 390), (383, 382, 390, 391), (384, 383, 391, 392), (385, 384, 392, 393), (391, 390, 398, 399), (392, 391, 399, 400), (393, 392, 400, 401), (394, 393, 401, 402), (395, 394, 402, 403), (412, 395, 403), (389, 388, 396, 397), (390, 389, 397, 398), (403, 402, 410, 411), (412, 403, 411), (397, 396, 404, 405), (398, 397, 405, 406), (399, 398, 406, 407), (400, 399, 407, 408), (401, 400, 408, 409), (402, 401, 409, 410), (436, 407, 406, 435), (437, 408, 407, 436), (413, 409, 408, 437, 438), (410, 409, 413, 414), (411, 410, 414, 415), (440, 404, 434, 439), (412, 411, 415), (442, 405, 404, 440, 441), (435, 406, 405, 442), (415, 414, 417, 418), (412, 415, 418), (416, 413, 438, 443), (414, 413, 416, 417), (444, 422, 423, 445), (416, 443, 445, 423, 424), (417, 416, 424, 425), (418, 417, 425, 426), (447, 419, 446, 448), (412, 418, 426), (419, 420, 450, 449, 446), (450, 420, 421, 451), (451, 421, 422, 444), (412, 426, 432), (420, 419, 427, 428), (421, 420, 428, 429), (422, 421, 429, 430), (423, 422, 430, 362), (424, 423, 362, 363), (425, 424, 363, 431), (426, 425, 431, 432), (438, 437, 436, 435, 442, 441, 449, 450, 451, 444, 445, 443), (447, 448, 439, 434, 433, 452), (440, 439, 448, 446, 449, 441), (533, 532, 461, 462), (503, 533, 462), (529, 528, 455, 456), (530, 529, 456, 457), (531, 530, 457, 458), (453, 531, 458, 459), (454, 453, 459, 460), (532, 454, 460, 461), (460, 459, 467, 468), (461, 460, 468, 469), (462, 461, 469, 470), (503, 462, 470), (456, 455, 463, 464), (457, 456, 464, 465), (458, 457, 465, 466), (459, 458, 466, 467), (465, 464, 472, 473), (466, 465, 473, 474), (467, 466, 474, 475), (468, 467, 475, 476), (469, 468, 476, 477), (470, 469, 477, 478), (503, 470, 478), (464, 463, 471, 472), (477, 476, 484, 485), (478, 477, 485, 486), (503, 478, 486), (472, 471, 479, 480), (473, 472, 480, 481), (474, 473, 481, 482), (475, 474, 482, 483), (476, 475, 483, 484), (482, 481, 489, 490), (483, 482, 490, 491), (484, 483, 491, 492), (485, 484, 492, 493), (486, 485, 493, 494), (503, 486, 494), (480, 479, 487, 488), (481, 480, 488, 489), (494, 493, 501, 502), (503, 494, 502), (488, 487, 495, 496), (489, 488, 496, 497), (490, 489, 497, 498), (491, 490, 498, 499), (492, 491, 499, 500), (493, 492, 500, 501), (498, 497, 506, 507), (499, 498, 507, 508), (500, 499, 508, 509), (501, 500, 509, 510), (502, 501, 510, 511), (503, 502, 511), (496, 495, 504, 505), (497, 496, 505, 506), (511, 510, 518, 519), (503, 511, 519), (505, 504, 512, 513), (506, 505, 513, 514), (507, 506, 514, 515), (508, 507, 515, 516), (509, 508, 516, 517), (510, 509, 517, 518), (516, 515, 523, 524), (517, 516, 524, 525), (518, 517, 525, 526), (519, 518, 526, 527), (503, 519, 527), (513, 512, 520, 521), (514, 513, 521, 522), (515, 514, 522, 523), (503, 527, 533), (521, 520, 528, 529), (522, 521, 529, 530), (523, 522, 530, 531), (524, 523, 531, 453), (525, 524, 453, 454), (526, 525, 454, 532), (527, 526, 532, 533), (604, 603, 542, 543), (574, 604, 543), (600, 599, 536, 537), (601, 600, 537, 538), (602, 601, 538, 539), (534, 602, 539, 540), (535, 534, 540, 541), (603, 535, 541, 542), (609, 544, 541, 540, 608), (542, 541, 544, 545), (543, 542, 545, 546), (610, 536, 606), (574, 543, 546), (612, 537, 536, 610, 611), (613, 538, 537, 612), (614, 539, 538, 613), (540, 539, 614, 608), (615, 547, 544, 609), (545, 544, 547, 548), (546, 545, 548, 549), (574, 546, 549), (548, 547, 555, 556), (549, 548, 556, 557), (617, 550, 616), (574, 549, 557), (618, 616, 550, 551, 619), (619, 551, 552, 620), (620, 552, 553, 621), (621, 553, 554, 622), (547, 615, 622, 554, 555), (553, 552, 560, 561), (554, 553, 561, 562), (555, 554, 562, 563), (556, 555, 563, 564), (557, 556, 564, 565), (574, 557, 565), (551, 550, 558, 559), (552, 551, 559, 560), (565, 564, 572, 573), (574, 565, 573), (559, 558, 566, 567), (560, 559, 567, 568), (561, 560, 568, 569), (562, 561, 569, 570), (563, 562, 570, 571), (564, 563, 571, 572), (569, 568, 577, 578), (570, 569, 578, 579), (571, 570, 579, 580), (572, 571, 580, 581), (573, 572, 581, 582), (574, 573, 582), (567, 566, 575, 576), (568, 567, 576, 577), (582, 581, 589, 590), (574, 582, 590), (576, 575, 583, 584), (577, 576, 584, 585), (578, 577, 585, 586), (579, 578, 586, 587), (580, 579, 587, 588), (581, 580, 588, 589), (587, 586, 594, 595), (588, 587, 595, 596), (589, 588, 596, 597), (590, 589, 597, 598), (574, 590, 598), (584, 583, 591, 592), (585, 584, 592, 593), (586, 585, 593, 594), (574, 598, 604), (592, 591, 599, 600), (593, 592, 600, 601), (594, 593, 601, 602), (595, 594, 602, 534), (596, 595, 534, 535), (597, 596, 535, 603), (598, 597, 603, 604), (615, 609, 608, 614, 613, 612, 611, 618, 619, 620, 621, 622), (623, 607, 605, 624), (606, 607, 623, 617, 616, 618, 611, 610), (689, 688, 635, 636), (667, 689, 636), (691, 633, 692, 690), (627, 693, 692, 633, 634), (688, 627, 634, 635), (695, 637, 634, 633, 694), (635, 634, 637, 638), (636, 635, 638, 639), (667, 636, 639), (696, 697, 698), (694, 633, 691, 698, 697, 699), (700, 640, 637, 695), (638, 637, 640, 641), (639, 638, 641, 642), (667, 639, 642), (641, 640, 648, 649), (642, 641, 649, 650), (702, 643, 701), (667, 642, 650), (703, 701, 643, 644, 704), (704, 644, 645, 705), (705, 645, 646, 706), (706, 646, 647, 707), (640, 700, 707, 647, 648), (646, 645, 653, 654), (647, 646, 654, 655), (648, 647, 655, 656), (649, 648, 656, 657), (650, 649, 657, 658), (667, 650, 658), (644, 643, 651, 652), (645, 644, 652, 653), (658, 657, 665, 666), (667, 658, 666), (652, 651, 659, 660), (653, 652, 660, 661), (654, 653, 661, 662), (655, 654, 662, 663), (656, 655, 663, 664), (657, 656, 664, 665), (662, 661, 670, 671), (663, 662, 671, 672), (664, 663, 672, 673), (665, 664, 673, 674), (666, 665, 674, 675), (667, 666, 675), (660, 659, 668, 669), (661, 660, 669, 670), (675, 674, 682, 683), (667, 675, 683), (669, 668, 676, 677), (670, 669, 677, 678), (671, 670, 678, 679), (672, 671, 679, 680), (673, 672, 680, 681), (674, 673, 681, 682), (711, 684, 680, 679, 710), (681, 680, 684, 685), (682, 681, 685, 686), (683, 682, 686, 687), (667, 683, 687), (715, 716, 677, 676, 713), (678, 677, 716, 717), (679, 678, 717, 710), (667, 687, 689), (718, 684, 711), (627, 685, 684, 718, 693), (686, 685, 627, 688), (687, 686, 688, 689), (707, 700, 695, 694, 699, 628, 703, 704, 705, 706), (625, 629, 630, 632), (626, 631, 630, 629), (628, 632, 630, 631), (697, 696, 632, 628, 699), (691, 690, 625, 632, 696, 698), (708, 631, 626, 709), (702, 701, 703, 628, 631, 708), (626, 629, 714, 712), (713, 714, 629, 625, 715), (717, 716, 715, 625, 690, 692, 693, 718, 711, 710), (784, 783, 723, 724), (771, 784, 724), (720, 786, 785), (786, 720, 721, 787), (719, 788, 787, 721, 722), (783, 719, 722, 723), (722, 721, 729, 731), (723, 722, 731, 733), (724, 723, 733, 736), (771, 724, 736), (725, 726, 794, 793), (785, 794, 726, 727, 720), (721, 720, 727, 729), (726, 725, 740, 741), (727, 726, 741, 742), (729, 727, 742, 743), (731, 729, 743, 744), (733, 731, 744, 745), (736, 733, 745, 746), (771, 736, 746), (745, 744, 752, 753), (746, 745, 753, 754), (771, 746, 754), (740, 739, 747, 748), (741, 740, 748, 749), (742, 741, 749, 750), (743, 742, 750, 751), (744, 743, 751, 752), (750, 749, 757, 758), (751, 750, 758, 759), (752, 751, 759, 760), (753, 752, 760, 761), (754, 753, 761, 762), (771, 754, 762), (748, 747, 755, 756), (749, 748, 756, 757), (762, 761, 769, 770), (712, 359, 275, 626), (771, 762, 770), (756, 755, 763, 764), (757, 756, 764, 765), (758, 757, 765, 766), (759, 758, 766, 767), (760, 759, 767, 768), (761, 760, 768, 769), (798, 766, 765, 797), (799, 767, 766, 798), (772, 768, 767, 799, 800), (769, 768, 772, 773), (770, 769, 773, 774), (802, 763, 796, 801), (771, 770, 774), (804, 764, 763, 802, 803), (797, 765, 764, 804), (774, 773, 776, 777), (771, 774, 777), (775, 772, 800, 805), (773, 772, 775, 776), (806, 778, 779, 807), (775, 805, 807, 779, 780), (776, 775, 780, 781), (777, 776, 781, 782), (771, 777, 782), (809, 778, 806, 808, 810), (771, 782, 784), (812, 778, 809, 811), (813, 779, 778, 812), (719, 780, 779, 813, 788), (781, 780, 719, 783), (782, 781, 783, 784), (800, 799, 798, 797, 804, 803, 730, 808, 806, 807, 805), (728, 734, 735, 738), (730, 737, 735, 734), (732, 738, 735, 737), (810, 734, 728, 811, 809), (808, 730, 734, 810), (796, 795, 732, 737, 801), (802, 801, 737, 730, 803), (738, 732, 789, 791), (728, 738, 791, 790, 792), (786, 787, 788, 813, 812, 811, 728, 792, 793, 794, 785), (154, 789, 732, 112), (80, 265, 250, 74)])
me_sphere_007.polygons.foreach_set('use_smooth', [True] * 721)
_uv = me_sphere_007.uv_layers.new(name='UVMap')
_uv.uv.foreach_set('vector', [0.7, 0.0625, 0.7, 0.125, 0.6, 0.125, 0.6, 0.0625, 0.65, 0.0, 0.7, 0.0625, 0.6, 0.0625, 0.6, 0.3125, 0.6267, 0.3125, 0.6, 0.348, 0.7, 0.25, 0.7, 0.254, 0.6267, 0.3125, 0.6, 0.3125, 0.6, 0.25, 0.7, 0.1875, 0.7, 0.25, 0.6, 0.25, 0.6, 0.1875, 0.7, 0.125, 0.7, 0.1875, 0.6, 0.1875, 0.6, 0.125, 0.6, 0.1875, 0.6, 0.25, 0.5, 0.25, 0.5, 0.1875, 0.6, 0.125, 0.6, 0.1875, 0.5, 0.1875, 0.5, 0.125, 0.6, 0.0625, 0.6, 0.125, 0.5, 0.125, 0.5, 0.0625, 0.55, 0.0, 0.6, 0.0625, 0.5, 0.0625, 0.5747, 0.5, 0.5, 0.5, 0.5, 0.4375, 0.584, 0.4375, 0.5816, 0.4913, 0.5, 0.4375, 0.5, 0.375, 0.593, 0.375, 0.584, 0.4375, 0.593, 0.375, 0.5, 0.375, 0.5, 0.3125, 0.6, 0.3125, 0.6, 0.348, 0.6, 0.25, 0.6, 0.3125, 0.5, 0.3125, 0.5, 0.25, 0.5, 0.375, 0.5, 0.4375, 0.4, 0.4375, 0.4, 0.375, 0.5, 0.3125, 0.5, 0.375, 0.4, 0.375, 0.4, 0.3125, 0.5, 0.25, 0.5, 0.3125, 0.4, 0.3125, 0.4, 0.25, 0.5, 0.1875, 0.5, 0.25, 0.4, 0.25, 0.4, 0.1875, 0.5, 0.125, 0.5, 0.1875, 0.4, 0.1875, 0.4, 0.125, 0.5, 0.0625, 0.5, 0.125, 0.4, 0.125, 0.4, 0.0625, 0.45, 0.0, 0.5, 0.0625, 0.4, 0.0625, 0.5, 0.4375, 0.5, 0.5, 0.4, 0.5, 0.4, 0.4375, 0.4, 0.125, 0.4, 0.1875, 0.3, 0.1875, 0.3, 0.125, 0.4, 0.0625, 0.4, 0.125, 0.3, 0.125, 0.3, 0.0625, 0.35, 0.0, 0.4, 0.0625, 0.3, 0.0625, 0.4, 0.4375, 0.4, 0.5, 0.3, 0.5, 0.3, 0.4375, 0.4, 0.375, 0.4, 0.4375, 0.3, 0.4375, 0.3, 0.375, 0.4, 0.3125, 0.4, 0.375, 0.3, 0.375, 0.3, 0.3125, 0.4, 0.25, 0.4, 0.3125, 0.3, 0.3125, 0.3, 0.25, 0.4, 0.1875, 0.4, 0.25, 0.3, 0.25, 0.3, 0.1875, 0.3, 0.3125, 0.3, 0.375, 0.2, 0.375, 0.2, 0.3125, 0.3, 0.25, 0.3, 0.3125, 0.2, 0.3125, 0.2, 0.25, 0.3, 0.1875, 0.3, 0.25, 0.2, 0.25, 0.2, 0.1875, 0.3, 0.125, 0.3, 0.1875, 0.2, 0.1875, 0.2, 0.125, 0.3, 0.0625, 0.3, 0.125, 0.2, 0.125, 0.2, 0.0625, 0.25, 0.0, 0.3, 0.0625, 0.2, 0.0625, 0.3, 0.4375, 0.3, 0.5, 0.2, 0.5, 0.2, 0.4375, 0.3, 0.375, 0.3, 0.4375, 0.2, 0.4375, 0.2, 0.375, 0.2, 0.0625, 0.2, 0.125, 0.1, 0.125, 0.1, 0.0625, 0.15, 0.0, 0.2, 0.0625, 0.1, 0.0625, 0.2, 0.4375, 0.2, 0.5, 0.1, 0.5, 0.1, 0.4375, 0.2, 0.375, 0.2, 0.4375, 0.1, 0.4375, 0.1, 0.375, 0.2, 0.3125, 0.2, 0.375, 0.1, 0.375, 0.1, 0.3125, 0.2, 0.25, 0.2, 0.3125, 0.1, 0.3125, 0.1, 0.25, 0.2, 0.1875, 0.2, 0.25, 0.1, 0.25, 0.1, 0.1875, 0.2, 0.125, 0.2, 0.1875, 0.1, 0.1875, 0.1, 0.125, 0.1, 0.3125, 0.1, 0.375, 0.0, 0.375, 0.0, 0.3125, 0.1, 0.25, 0.1, 0.3125, 0.0, 0.3125, 0.0, 0.25, 0.1, 0.1875, 0.1, 0.25, 0.0, 0.25, 5.96e-08, 0.1875, 0.1, 0.125, 0.1, 0.1875, 5.96e-08, 0.1875, 0.0, 0.125, 0.1, 0.0625, 0.1, 0.125, 0.0, 0.125, 0.0, 0.0625, 0.05, 0.0, 0.1, 0.0625, 0.0, 0.0625, 0.1, 0.4375, 0.1, 0.5, 0.0, 0.5, 0.0, 0.4375, 0.1, 0.375, 0.1, 0.4375, 0.0, 0.4375, 0.0, 0.375, 1.0, 0.0625, 1.0, 0.125, 0.9, 0.125, 0.9, 0.0625, 0.95, 0.0, 1.0, 0.0625, 0.9, 0.0625, 1.0, 0.4375, 1.0, 0.5, 0.9, 0.5, 0.9, 0.4375, 1.0, 0.375, 1.0, 0.4375, 0.9, 0.4375, 0.9, 0.375, 1.0, 0.3125, 1.0, 0.375, 0.9, 0.375, 0.9, 0.3125, 1.0, 0.25, 1.0, 0.3125, 0.9, 0.3125, 0.9, 0.25, 1.0, 0.1875, 1.0, 0.25, 0.9, 0.25, 0.9, 0.1875, 1.0, 0.125, 1.0, 0.1875, 0.9, 0.1875, 0.9, 0.125, 0.9, 0.25, 0.9, 0.3125, 0.8, 0.3125, 0.8, 0.25, 0.9, 0.1875, 0.9, 0.25, 0.8, 0.25, 0.8, 0.1875, 0.9, 0.125, 0.9, 0.1875, 0.8, 0.1875, 0.8, 0.125, 0.9, 0.0625, 0.9, 0.125, 0.8, 0.125, 0.8, 0.0625, 0.85, 0.0, 0.9, 0.0625, 0.8, 0.0625, 0.9, 0.4375, 0.9, 0.5, 0.8253, 0.5, 0.8184, 0.4913, 0.816, 0.4375, 0.9, 0.375, 0.9, 0.4375, 0.816, 0.4375, 0.807, 0.375, 0.8, 0.348, 0.8, 0.3125, 0.9, 0.3125, 0.9, 0.375, 0.807, 0.375, 0.75, 0.0, 0.8, 0.0625, 0.7, 0.0625, 0.7733, 0.3125, 0.8, 0.3125, 0.8, 0.348, 0.7, 0.25, 0.8, 0.25, 0.8, 0.3125, 0.7733, 0.3125, 0.7, 0.254, 0.8, 0.1875, 0.8, 0.25, 0.7, 0.25, 0.7, 0.1875, 0.8, 0.125, 0.8, 0.1875, 0.7, 0.1875, 0.7, 0.125, 0.8, 0.0625, 0.8, 0.125, 0.7, 0.125, 0.7, 0.0625, 0.804, 0.5125, 0.6965, 0.5125, 0.703, 0.5, 0.7975, 0.5, 0.6198, 0.3285, 0.625, 0.3275, 0.625, 0.422, 0.6198, 0.421, 0.6125, 0.4191, 0.6125, 0.3303, 0.6125, 0.3303, 0.6125, 0.4191, 0.5807, 0.4178, 0.5452, 0.4133, 0.531, 0.4101, 0.5124, 0.3991, 0.4856, 0.3747, 0.5124, 0.3503, 0.531, 0.3394, 0.5452, 0.3362, 0.5807, 0.3316, 0.7, 0.0625, 0.7, 0.125, 0.6, 0.125, 0.6, 0.0625, 0.65, 0.0, 0.7, 0.0625, 0.6, 0.0625, 0.7, 0.4375, 0.7, 0.5, 0.6, 0.5, 0.6, 0.4375, 0.7, 0.375, 0.7, 0.4375, 0.6, 0.4375, 0.6, 0.375, 0.7, 0.3125, 0.7, 0.375, 0.6, 0.375, 0.6, 0.3125, 0.7, 0.25, 0.7, 0.3125, 0.6, 0.3125, 0.6, 0.25, 0.7, 0.1875, 0.7, 0.25, 0.6, 0.25, 0.6, 0.1875, 0.7, 0.125, 0.7, 0.1875, 0.6, 0.1875, 0.6, 0.125, 0.6, 0.1875, 0.6, 0.25, 0.5, 0.25, 0.5, 0.1875, 0.6, 0.125, 0.6, 0.1875, 0.5, 0.1875, 0.5, 0.125, 0.6, 0.0625, 0.6, 0.125, 0.5, 0.125, 0.5, 0.0625, 0.55, 0.0, 0.6, 0.0625, 0.5, 0.0625, 0.6, 0.4375, 0.6, 0.5, 0.5, 0.5, 0.5, 0.4375, 0.6, 0.375, 0.6, 0.4375, 0.5, 0.4375, 0.5, 0.375, 0.6, 0.3125, 0.6, 0.375, 0.5, 0.375, 0.5, 0.3125, 0.6, 0.25, 0.6, 0.3125, 0.5, 0.3125, 0.5, 0.25, 0.5, 0.375, 0.5, 0.4375, 0.4, 0.4375, 0.4, 0.375, 0.5, 0.3125, 0.5, 0.375, 0.4, 0.375, 0.4, 0.3125, 0.5, 0.25, 0.5, 0.3125, 0.4, 0.3125, 0.4, 0.25, 0.5, 0.1875, 0.5, 0.25, 0.4, 0.25, 0.4, 0.1875, 0.5, 0.125, 0.5, 0.1875, 0.4, 0.1875, 0.4, 0.125, 0.5, 0.0625, 0.5, 0.125, 0.4, 0.125, 0.4, 0.0625, 0.45, 0.0, 0.5, 0.0625, 0.4, 0.0625, 0.5, 0.4375, 0.5, 0.5, 0.4, 0.5, 0.4, 0.4375, 0.4, 0.125, 0.4, 0.1875, 0.3, 0.1875, 0.3, 0.125, 0.4, 0.0625, 0.4, 0.125, 0.3, 0.125, 0.3, 0.0625, 0.35, 0.0, 0.4, 0.0625, 0.3, 0.0625, 0.3248, 0.4913, 0.3225, 0.4375, 0.4, 0.4375, 0.4, 0.5, 0.3317, 0.5, 0.4, 0.375, 0.4, 0.4375, 0.3225, 0.4375, 0.3139, 0.375, 0.3, 0.3125, 0.4, 0.3125, 0.4, 0.375, 0.3139, 0.375, 0.3, 0.3214, 0.4, 0.25, 0.4, 0.3125, 0.3, 0.3125, 0.3, 0.25, 0.4, 0.1875, 0.4, 0.25, 0.3, 0.25, 0.3, 0.1875, 0.2933, 0.3125, 0.3, 0.3125, 0.3, 0.3214, 0.2176, 0.25, 0.3, 0.25, 0.3, 0.3125, 0.2933, 0.3125, 0.2, 0.2402, 0.2, 0.1875, 0.3, 0.1875, 0.3, 0.25, 0.2176, 0.25, 0.3, 0.125, 0.3, 0.1875, 0.2, 0.1875, 0.2, 0.125, 0.3, 0.0625, 0.3, 0.125, 0.2, 0.125, 0.2, 0.0625, 0.25, 0.0, 0.3, 0.0625, 0.2, 0.0625, 0.2, 0.0625, 0.2, 0.125, 0.1, 0.125, 0.1, 0.0625, 0.15, 0.0, 0.2, 0.0625, 0.1, 0.0625, 0.1212, 0.2989, 0.1, 0.294, 0.1, 0.25, 0.1824, 0.25, 0.2, 0.1875, 0.2, 0.2402, 0.1824, 0.25, 0.1, 0.25, 0.1, 0.1875, 0.2, 0.125, 0.2, 0.1875, 0.1, 0.1875, 0.1, 0.125, 0.04516, 0.25, 0.1, 0.25, 0.1, 0.294, 0.09202, 0.3044, 0.06495, 0.2856, 5.96e-08, 0.1875, 0.1, 0.1875, 0.1, 0.25, 0.04516, 0.25, 4.798e-08, 0.1997, 0.1, 0.125, 0.1, 0.1875, 5.96e-08, 0.1875, 0.0, 0.125, 0.1, 0.0625, 0.1, 0.125, 0.0, 0.125, 0.0, 0.0625, 0.05, 0.0, 0.1, 0.0625, 0.0, 0.0625, 1.0, 0.0625, 1.0, 0.125, 0.9, 0.125, 0.9, 0.0625, 0.95, 0.0, 1.0, 0.0625, 0.9, 0.0625, 0.9, 0.1875, 1.0, 0.1875, 1.0, 0.1997, 0.9, 0.1997, 1.0, 0.125, 1.0, 0.1875, 0.9, 0.1875, 0.9, 0.125, 0.8224, 0.3125, 0.8, 0.3125, 0.8, 0.25, 0.8548, 0.25, 0.9, 0.1875, 0.9, 0.1997, 0.8548, 0.25, 0.8, 0.25, 0.8, 0.1875, 0.9, 0.125, 0.9, 0.1875, 0.8, 0.1875, 0.8, 0.125, 0.9, 0.0625, 0.9, 0.125, 0.8, 0.125, 0.8, 0.0625, 0.85, 0.0, 0.9, 0.0625, 0.8, 0.0625, 0.8, 0.375, 0.804, 0.375, 0.8, 0.4001, 0.804, 0.375, 0.8, 0.375, 0.8, 0.3125, 0.8224, 0.3125, 0.75, 0.0, 0.8, 0.0625, 0.7, 0.0625, 0.7893, 0.5, 0.7, 0.5, 0.7, 0.4375, 0.7965, 0.4375, 0.7949, 0.4913, 0.7, 0.4375, 0.7, 0.375, 0.8, 0.375, 0.8, 0.4001, 0.7965, 0.4375, 0.8, 0.3125, 0.8, 0.375, 0.7, 0.375, 0.7, 0.3125, 0.8, 0.25, 0.8, 0.3125, 0.7, 0.3125, 0.7, 0.25, 0.8, 0.1875, 0.8, 0.25, 0.7, 0.25, 0.7, 0.1875, 0.8, 0.125, 0.8, 0.1875, 0.7, 0.1875, 0.7, 0.125, 0.8, 0.0625, 0.8, 0.125, 0.7, 0.125, 0.7, 0.0625, 0.5595, 0.09513, 0.5452, 0.0927, 0.5124, 0.08288, 0.4837, 0.06967, 0.4648, 0.05672, 0.4648, 0.03298, 0.4837, 0.02003, 0.5001, 0.0125, 0.6125, 0.0125, 0.6125, 0.09844, 0.5807, 0.09736, 0.5452, 0.922, 0.5807, 0.9175, 0.6125, 0.9161, 0.6125, 0.9875, 0.5062, 0.9875, 0.4837, 0.9671, 0.48, 0.9621, 0.4837, 0.9571, 0.5124, 0.9311, 0.5171, 0.9284, 0.6125, 0.0125, 0.6125, 0.0, 0.6197, 0.0, 0.625, 0.0125, 0.6125, 0.9875, 0.625, 0.9875, 0.625, 0.9947, 0.6125, 1.0, 0.8625, 0.7375, 0.875, 0.7375, 0.875, 0.7447, 0.8625, 0.75, 0.5039, 0.9966, 0.5062, 0.9875, 0.6125, 0.9875, 0.6125, 1.0, 0.5087, 1.0, 0.6125, 0.0125, 0.5001, 0.0125, 0.5087, 0.0, 0.6125, 0.0, 0.7818, 0.7375, 0.8625, 0.7375, 0.8625, 0.75, 0.7883, 0.75, 0.6198, 0.9143, 0.625, 0.9133, 0.625, 0.9875, 0.6125, 0.9875, 0.6125, 0.9161, 0.875, 0.6504, 0.875, 0.7375, 0.8625, 0.7375, 0.8625, 0.6477, 0.6125, 0.09844, 0.6125, 0.0125, 0.625, 0.0125, 0.625, 0.09964, 0.6198, 0.09929, 0.7, 0.0625, 0.7, 0.125, 0.6, 0.125, 0.6, 0.0625, 0.65, 0.0, 0.7, 0.0625, 0.6, 0.0625, 0.7, 0.4375, 0.7, 0.5, 0.6, 0.5, 0.6, 0.4375, 0.7, 0.375, 0.7, 0.4375, 0.6, 0.4375, 0.6, 0.375, 0.7, 0.3125, 0.7, 0.375, 0.6, 0.375, 0.6, 0.3125, 0.7, 0.25, 0.7, 0.3125, 0.6, 0.3125, 0.6, 0.25, 0.7, 0.1875, 0.7, 0.25, 0.6, 0.25, 0.6, 0.1875, 0.7, 0.125, 0.7, 0.1875, 0.6, 0.1875, 0.6, 0.125, 0.6, 0.1875, 0.6, 0.25, 0.5, 0.25, 0.5, 0.1875, 0.6, 0.125, 0.6, 0.1875, 0.5, 0.1875, 0.5, 0.125, 0.6, 0.0625, 0.6, 0.125, 0.5, 0.125, 0.5, 0.0625, 0.55, 0.0, 0.6, 0.0625, 0.5, 0.0625, 0.6, 0.4375, 0.6, 0.5, 0.5, 0.5, 0.5, 0.4375, 0.6, 0.375, 0.6, 0.4375, 0.5, 0.4375, 0.5, 0.375, 0.6, 0.3125, 0.6, 0.375, 0.5, 0.375, 0.5, 0.3125, 0.6, 0.25, 0.6, 0.3125, 0.5, 0.3125, 0.5, 0.25, 0.5, 0.375, 0.5, 0.4375, 0.4, 0.4375, 0.4, 0.375, 0.5, 0.3125, 0.5, 0.375, 0.4, 0.375, 0.4, 0.3125, 0.5, 0.25, 0.5, 0.3125, 0.4, 0.3125, 0.4, 0.25, 0.5, 0.1875, 0.5, 0.25, 0.4, 0.25, 0.4, 0.1875, 0.5, 0.125, 0.5, 0.1875, 0.4, 0.1875, 0.4, 0.125, 0.5, 0.0625, 0.5, 0.125, 0.4, 0.125, 0.4, 0.0625, 0.45, 0.0, 0.5, 0.0625, 0.4, 0.0625, 0.5, 0.4375, 0.5, 0.5, 0.4, 0.5, 0.4, 0.4375, 0.4, 0.125, 0.4, 0.1875, 0.3, 0.1875, 0.3, 0.125, 0.4, 0.0625, 0.4, 0.125, 0.3, 0.125, 0.3, 0.0625, 0.35, 0.0, 0.4, 0.0625, 0.3, 0.0625, 0.3225, 0.4375, 0.4, 0.4375, 0.4, 0.5, 0.3317, 0.5, 0.3248, 0.4913, 0.3139, 0.375, 0.4, 0.375, 0.4, 0.4375, 0.3225, 0.4375, 0.3, 0.3125, 0.4, 0.3125, 0.4, 0.375, 0.3139, 0.375, 0.3, 0.3214, 0.4, 0.25, 0.4, 0.3125, 0.3, 0.3125, 0.3, 0.25, 0.4, 0.1875, 0.4, 0.25, 0.3, 0.25, 0.3, 0.1875, 0.2933, 0.3125, 0.3, 0.3125, 0.3, 0.3214, 0.3, 0.25, 0.3, 0.3125, 0.2933, 0.3125, 0.2176, 0.25, 0.2, 0.2402, 0.2, 0.1875, 0.3, 0.1875, 0.3, 0.25, 0.2176, 0.25, 0.3, 0.125, 0.3, 0.1875, 0.2, 0.1875, 0.2, 0.125, 0.3, 0.0625, 0.3, 0.125, 0.2, 0.125, 0.2, 0.0625, 0.25, 0.0, 0.3, 0.0625, 0.2, 0.0625, 0.2, 0.0625, 0.2, 0.125, 0.1, 0.125, 0.1, 0.0625, 0.15, 0.0, 0.2, 0.0625, 0.1, 0.0625, 0.1, 0.3125, 0.1067, 0.3125, 0.1, 0.3214, 0.1067, 0.3125, 0.1, 0.3125, 0.1, 0.25, 0.1824, 0.25, 0.2, 0.1875, 0.2, 0.2402, 0.1824, 0.25, 0.1, 0.25, 0.1, 0.1875, 0.2, 0.125, 0.2, 0.1875, 0.1, 0.1875, 0.1, 0.125, 0.0, 0.375, 0.0, 0.3125, 0.1, 0.3125, 0.1, 0.3214, 0.08612, 0.375, 0.1, 0.25, 0.1, 0.3125, 0.0, 0.3125, 0.0, 0.25, 0.1, 0.1875, 0.1, 0.25, 0.0, 0.25, 5.96e-08, 0.1875, 0.1, 0.125, 0.1, 0.1875, 5.96e-08, 0.1875, 0.0, 0.125, 0.1, 0.0625, 0.1, 0.125, 0.0, 0.125, 0.0, 0.0625, 0.05, 0.0, 0.1, 0.0625, 0.0, 0.0625, 0.06833, 0.5, 0.0, 0.5, 0.0, 0.4375, 0.07754, 0.4375, 0.07522, 0.4913, 0.07754, 0.4375, 0.0, 0.4375, 0.0, 0.375, 0.08612, 0.375, 1.0, 0.0625, 1.0, 0.125, 0.9, 0.125, 0.9, 0.0625, 0.95, 0.0, 1.0, 0.0625, 0.9, 0.0625, 1.0, 0.4375, 1.0, 0.5, 0.9, 0.5, 0.9, 0.4375, 1.0, 0.375, 1.0, 0.4375, 0.9, 0.4375, 0.9, 0.375, 1.0, 0.3125, 1.0, 0.375, 0.9, 0.375, 0.9, 0.3125, 1.0, 0.25, 1.0, 0.3125, 0.9, 0.3125, 0.9, 0.25, 1.0, 0.1875, 1.0, 0.25, 0.9, 0.25, 0.9, 0.1875, 1.0, 0.125, 1.0, 0.1875, 0.9, 0.1875, 0.9, 0.125, 0.9, 0.25, 0.9, 0.3125, 0.8, 0.3125, 0.8, 0.25, 0.9, 0.1875, 0.9, 0.25, 0.8, 0.25, 0.8, 0.1875, 0.9, 0.125, 0.9, 0.1875, 0.8, 0.1875, 0.8, 0.125, 0.9, 0.0625, 0.9, 0.125, 0.8, 0.125, 0.8, 0.0625, 0.85, 0.0, 0.9, 0.0625, 0.8, 0.0625, 0.9, 0.4375, 0.9, 0.5, 0.8, 0.5, 0.8, 0.4375, 0.9, 0.375, 0.9, 0.4375, 0.8, 0.4375, 0.8, 0.375, 0.9, 0.3125, 0.9, 0.375, 0.8, 0.375, 0.8, 0.3125, 0.75, 0.0, 0.8, 0.0625, 0.7, 0.0625, 0.8, 0.4375, 0.8, 0.5, 0.7, 0.5, 0.7, 0.4375, 0.8, 0.375, 0.8, 0.4375, 0.7, 0.4375, 0.7, 0.375, 0.8, 0.3125, 0.8, 0.375, 0.7, 0.375, 0.7, 0.3125, 0.8, 0.25, 0.8, 0.3125, 0.7, 0.3125, 0.7, 0.25, 0.8, 0.1875, 0.8, 0.25, 0.7, 0.25, 0.7, 0.1875, 0.8, 0.125, 0.8, 0.1875, 0.7, 0.1875, 0.7, 0.125, 0.8, 0.0625, 0.8, 0.125, 0.7, 0.125, 0.7, 0.0625, 0.5452, 0.9162, 0.5171, 0.9098, 0.5124, 0.9071, 0.4837, 0.881, 0.48, 0.876, 0.4837, 0.8711, 0.5124, 0.845, 0.5171, 0.8423, 0.5452, 0.8359, 0.5807, 0.8314, 0.6125, 0.8301, 0.6125, 0.922, 0.5807, 0.9207, 0.7999, 0.75, 0.7022, 0.75, 0.6957, 0.7375, 0.8064, 0.7375, 0.6198, 0.8282, 0.625, 0.8272, 0.625, 0.9249, 0.6198, 0.9239, 0.6125, 0.922, 0.6125, 0.8301, 0.7, 0.0625, 0.7, 0.125, 0.6, 0.125, 0.6, 0.0625, 0.65, 0.0, 0.7, 0.0625, 0.6, 0.0625, 0.6, 0.4705, 0.6, 0.4375, 0.7, 0.4375, 0.7, 0.5, 0.6063, 0.5, 0.6006, 0.4913, 0.7, 0.375, 0.7, 0.4375, 0.6, 0.4375, 0.6, 0.375, 0.7, 0.3125, 0.7, 0.375, 0.6, 0.375, 0.6, 0.3125, 0.7, 0.25, 0.7, 0.3125, 0.6, 0.3125, 0.6, 0.25, 0.7, 0.1875, 0.7, 0.25, 0.6, 0.25, 0.6, 0.1875, 0.7, 0.125, 0.7, 0.1875, 0.6, 0.1875, 0.6, 0.125, 0.5, 0.211, 0.5, 0.1875, 0.6, 0.1875, 0.6, 0.25, 0.5351, 0.25, 0.6, 0.125, 0.6, 0.1875, 0.5, 0.1875, 0.5, 0.125, 0.6, 0.0625, 0.6, 0.125, 0.5, 0.125, 0.5, 0.0625, 0.55, 0.0, 0.6, 0.0625, 0.5, 0.0625, 0.5983, 0.4375, 0.6, 0.4375, 0.6, 0.4705, 0.5883, 0.375, 0.6, 0.375, 0.6, 0.4375, 0.5983, 0.4375, 0.569, 0.3125, 0.6, 0.3125, 0.6, 0.375, 0.5883, 0.375, 0.5351, 0.25, 0.6, 0.25, 0.6, 0.3125, 0.569, 0.3125, 0.4, 0.211, 0.4, 0.1875, 0.5, 0.1875, 0.5, 0.211, 0.5, 0.125, 0.5, 0.1875, 0.4, 0.1875, 0.4, 0.125, 0.5, 0.0625, 0.5, 0.125, 0.4, 0.125, 0.4, 0.0625, 0.45, 0.0, 0.5, 0.0625, 0.4, 0.0625, 0.4, 0.125, 0.4, 0.1875, 0.3, 0.1875, 0.3, 0.125, 0.4, 0.0625, 0.4, 0.125, 0.3, 0.125, 0.3, 0.0625, 0.35, 0.0, 0.4, 0.0625, 0.3, 0.0625, 0.3161, 0.3125, 0.3119, 0.3166, 0.3098, 0.3125, 0.3161, 0.3125, 0.3098, 0.3125, 0.3, 0.2992, 0.3, 0.25, 0.3649, 0.25, 0.3386, 0.2967, 0.4, 0.1875, 0.4, 0.211, 0.3649, 0.25, 0.3, 0.25, 0.3, 0.1875, 0.2176, 0.25, 0.3, 0.25, 0.3, 0.2992, 0.2834, 0.3032, 0.2, 0.2402, 0.2, 0.1875, 0.3, 0.1875, 0.3, 0.25, 0.2176, 0.25, 0.3, 0.125, 0.3, 0.1875, 0.2, 0.1875, 0.2, 0.125, 0.3, 0.0625, 0.3, 0.125, 0.2, 0.125, 0.2, 0.0625, 0.25, 0.0, 0.3, 0.0625, 0.2, 0.0625, 0.2, 0.0625, 0.2, 0.125, 0.1, 0.125, 0.1, 0.0625, 0.15, 0.0, 0.2, 0.0625, 0.1, 0.0625, 0.1, 0.3125, 0.1067, 0.3125, 0.1, 0.3214, 0.1067, 0.3125, 0.1, 0.3125, 0.1, 0.25, 0.1824, 0.25, 0.2, 0.1875, 0.2, 0.2402, 0.1824, 0.25, 0.1, 0.25, 0.1, 0.1875, 0.2, 0.125, 0.2, 0.1875, 0.1, 0.1875, 0.1, 0.125, 0.0, 0.375, 0.0, 0.3125, 0.1, 0.3125, 0.1, 0.3214, 0.08612, 0.375, 0.1, 0.25, 0.1, 0.3125, 0.0, 0.3125, 0.0, 0.25, 0.1, 0.1875, 0.1, 0.25, 0.0, 0.25, 5.96e-08, 0.1875, 0.1, 0.125, 0.1, 0.1875, 5.96e-08, 0.1875, 0.0, 0.125, 0.1, 0.0625, 0.1, 0.125, 0.0, 0.125, 0.0, 0.0625, 0.05, 0.0, 0.1, 0.0625, 0.0, 0.0625, 0.06833, 0.5, 0.0, 0.5, 0.0, 0.4375, 0.07754, 0.4375, 0.07522, 0.4913, 0.07754, 0.4375, 0.0, 0.4375, 0.0, 0.375, 0.08612, 0.375, 1.0, 0.0625, 1.0, 0.125, 0.9, 0.125, 0.9, 0.0625, 0.95, 0.0, 1.0, 0.0625, 0.9, 0.0625, 1.0, 0.4375, 1.0, 0.5, 0.9, 0.5, 0.9, 0.4375, 1.0, 0.375, 1.0, 0.4375, 0.9, 0.4375, 0.9, 0.375, 1.0, 0.3125, 1.0, 0.375, 0.9, 0.375, 0.9, 0.3125, 1.0, 0.25, 1.0, 0.3125, 0.9, 0.3125, 0.9, 0.25, 1.0, 0.1875, 1.0, 0.25, 0.9, 0.25, 0.9, 0.1875, 1.0, 0.125, 1.0, 0.1875, 0.9, 0.1875, 0.9, 0.125, 0.9, 0.25, 0.9, 0.3125, 0.8, 0.3125, 0.8, 0.25, 0.9, 0.1875, 0.9, 0.25, 0.8, 0.25, 0.8, 0.1875, 0.9, 0.125, 0.9, 0.1875, 0.8, 0.1875, 0.8, 0.125, 0.9, 0.0625, 0.9, 0.125, 0.8, 0.125, 0.8, 0.0625, 0.85, 0.0, 0.9, 0.0625, 0.8, 0.0625, 0.9, 0.4375, 0.9, 0.5, 0.8, 0.5, 0.8, 0.4375, 0.9, 0.375, 0.9, 0.4375, 0.8, 0.4375, 0.8, 0.375, 0.9, 0.3125, 0.9, 0.375, 0.8, 0.375, 0.8, 0.3125, 0.75, 0.0, 0.8, 0.0625, 0.7, 0.0625, 0.8, 0.4375, 0.8, 0.5, 0.7, 0.5, 0.7, 0.4375, 0.8, 0.375, 0.8, 0.4375, 0.7, 0.4375, 0.7, 0.375, 0.8, 0.3125, 0.8, 0.375, 0.7, 0.375, 0.7, 0.3125, 0.8, 0.25, 0.8, 0.3125, 0.7, 0.3125, 0.7, 0.25, 0.8, 0.1875, 0.8, 0.25, 0.7, 0.25, 0.7, 0.1875, 0.8, 0.125, 0.8, 0.1875, 0.7, 0.1875, 0.7, 0.125, 0.8, 0.0625, 0.8, 0.125, 0.7, 0.125, 0.7, 0.0625, 0.48, 0.7896, 0.4837, 0.7846, 0.5082, 0.7625, 0.6125, 0.7625, 0.6125, 0.8356, 0.5807, 0.8343, 0.5452, 0.8298, 0.5171, 0.8234, 0.5124, 0.8207, 0.4837, 0.7946, 0.5452, 0.6596, 0.5807, 0.6536, 0.6002, 0.6525, 0.6125, 0.6521, 0.6125, 0.7375, 0.5052, 0.7375, 0.4837, 0.7276, 0.469, 0.7176, 0.469, 0.6927, 0.4837, 0.6827, 0.5124, 0.6695, 0.6125, 0.7375, 0.625, 0.7375, 0.625, 0.7482, 0.6125, 0.75, 0.6375, 0.7375, 0.6375, 0.75, 0.625, 0.7482, 0.625, 0.7375, 0.6125, 0.7625, 0.6125, 0.75, 0.625, 0.7482, 0.625, 0.7625, 0.5124, 0.751, 0.5146, 0.75, 0.6125, 0.75, 0.6125, 0.7625, 0.5082, 0.7625, 0.5064, 0.7553, 0.5052, 0.7375, 0.6125, 0.7375, 0.6125, 0.75, 0.5146, 0.75, 0.5124, 0.748, 0.7134, 0.75, 0.6375, 0.75, 0.6375, 0.7375, 0.72, 0.7375, 0.6125, 0.8356, 0.6125, 0.7625, 0.625, 0.7625, 0.625, 0.8384, 0.6198, 0.8375, 0.6375, 0.6483, 0.6375, 0.7375, 0.625, 0.7375, 0.625, 0.6509, 0.6198, 0.6513, 0.625, 0.6509, 0.625, 0.7375, 0.6125, 0.7375, 0.6125, 0.6521, 0.7, 0.0625, 0.7, 0.125, 0.6, 0.125, 0.6, 0.0625, 0.65, 0.0, 0.7, 0.0625, 0.6, 0.0625, 0.7, 0.4375, 0.7, 0.5, 0.6, 0.5, 0.6, 0.4375, 0.7, 0.375, 0.7, 0.4375, 0.6, 0.4375, 0.6, 0.375, 0.7, 0.3125, 0.7, 0.375, 0.6, 0.375, 0.6, 0.3125, 0.7, 0.25, 0.7, 0.3125, 0.6, 0.3125, 0.6, 0.25, 0.7, 0.1875, 0.7, 0.25, 0.6, 0.25, 0.6, 0.1875, 0.7, 0.125, 0.7, 0.1875, 0.6, 0.1875, 0.6, 0.125, 0.6, 0.1875, 0.6, 0.25, 0.5, 0.25, 0.5, 0.1875, 0.6, 0.125, 0.6, 0.1875, 0.5, 0.1875, 0.5, 0.125, 0.6, 0.0625, 0.6, 0.125, 0.5, 0.125, 0.5, 0.0625, 0.55, 0.0, 0.6, 0.0625, 0.5, 0.0625, 0.6, 0.4375, 0.6, 0.5, 0.5, 0.5, 0.5, 0.4375, 0.6, 0.375, 0.6, 0.4375, 0.5, 0.4375, 0.5, 0.375, 0.6, 0.3125, 0.6, 0.375, 0.5, 0.375, 0.5, 0.3125, 0.6, 0.25, 0.6, 0.3125, 0.5, 0.3125, 0.5, 0.25, 0.5, 0.375, 0.5, 0.4375, 0.4, 0.4375, 0.4, 0.375, 0.5, 0.3125, 0.5, 0.375, 0.4, 0.375, 0.4, 0.3125, 0.5, 0.25, 0.5, 0.3125, 0.4, 0.3125, 0.4, 0.25, 0.5, 0.1875, 0.5, 0.25, 0.4, 0.25, 0.4, 0.1875, 0.5, 0.125, 0.5, 0.1875, 0.4, 0.1875, 0.4, 0.125, 0.5, 0.0625, 0.5, 0.125, 0.4, 0.125, 0.4, 0.0625, 0.45, 0.0, 0.5, 0.0625, 0.4, 0.0625, 0.5, 0.4375, 0.5, 0.5, 0.4, 0.5, 0.4, 0.4375, 0.4, 0.125, 0.4, 0.1875, 0.3, 0.1875, 0.3, 0.125, 0.4, 0.0625, 0.4, 0.125, 0.3, 0.125, 0.3, 0.0625, 0.35, 0.0, 0.4, 0.0625, 0.3, 0.0625, 0.4, 0.4375, 0.4, 0.5, 0.3, 0.5, 0.3, 0.4375, 0.4, 0.375, 0.4, 0.4375, 0.3, 0.4375, 0.3, 0.375, 0.4, 0.3125, 0.4, 0.375, 0.3, 0.375, 0.3, 0.3125, 0.4, 0.25, 0.4, 0.3125, 0.3, 0.3125, 0.3, 0.25, 0.4, 0.1875, 0.4, 0.25, 0.3, 0.25, 0.3, 0.1875, 0.3, 0.3125, 0.3, 0.375, 0.2, 0.375, 0.2, 0.3125, 0.3, 0.25, 0.3, 0.3125, 0.2, 0.3125, 0.2, 0.25, 0.3, 0.1875, 0.3, 0.25, 0.2, 0.25, 0.2, 0.1875, 0.3, 0.125, 0.3, 0.1875, 0.2, 0.1875, 0.2, 0.125, 0.3, 0.0625, 0.3, 0.125, 0.2, 0.125, 0.2, 0.0625, 0.25, 0.0, 0.3, 0.0625, 0.2, 0.0625, 0.3, 0.4375, 0.3, 0.5, 0.2, 0.5, 0.2, 0.4375, 0.3, 0.375, 0.3, 0.4375, 0.2, 0.4375, 0.2, 0.375, 0.2, 0.0625, 0.2, 0.125, 0.1, 0.125, 0.1, 0.0625, 0.15, 0.0, 0.2, 0.0625, 0.1, 0.0625, 0.2, 0.4375, 0.2, 0.5, 0.1, 0.5, 0.1, 0.4375, 0.2, 0.375, 0.2, 0.4375, 0.1, 0.4375, 0.1, 0.375, 0.2, 0.3125, 0.2, 0.375, 0.1, 0.375, 0.1, 0.3125, 0.2, 0.25, 0.2, 0.3125, 0.1, 0.3125, 0.1, 0.25, 0.2, 0.1875, 0.2, 0.25, 0.1, 0.25, 0.1, 0.1875, 0.2, 0.125, 0.2, 0.1875, 0.1, 0.1875, 0.1, 0.125, 0.04808, 0.3125, 0.1, 0.3125, 0.1, 0.375, 0.06945, 0.375, 0.01049, 0.25, 0.1, 0.25, 0.1, 0.3125, 0.04808, 0.3125, 5.96e-08, 0.1875, 0.1, 0.1875, 0.1, 0.25, 0.01049, 0.25, 1.114e-08, 0.2383, 0.1, 0.125, 0.1, 0.1875, 5.96e-08, 0.1875, 0.0, 0.125, 0.1, 0.0625, 0.1, 0.125, 0.0, 0.125, 0.0, 0.0625, 0.09276, 0.5, 0.1, 0.5, 0.1, 0.5064, 0.09859, 0.5062, 0.05, 0.0, 0.1, 0.0625, 0.0, 0.0625, 0.08061, 0.4375, 0.1, 0.4375, 0.1, 0.5, 0.09276, 0.5, 0.08361, 0.4913, 0.06945, 0.375, 0.1, 0.375, 0.1, 0.4375, 0.08061, 0.4375, 1.0, 0.0625, 1.0, 0.125, 0.9, 0.125, 0.9, 0.0625, 0.95, 0.0, 1.0, 0.0625, 0.9, 0.0625, 0.9, 0.1875, 1.0, 0.1875, 1.0, 0.2383, 0.9, 0.2383, 1.0, 0.125, 1.0, 0.1875, 0.9, 0.1875, 0.9, 0.125, 0.8519, 0.3125, 0.8, 0.3125, 0.8, 0.25, 0.8895, 0.25, 0.9, 0.1875, 0.9, 0.2383, 0.8895, 0.25, 0.8, 0.25, 0.8, 0.1875, 0.9, 0.125, 0.9, 0.1875, 0.8, 0.1875, 0.8, 0.125, 0.9, 0.0625, 0.9, 0.125, 0.8, 0.125, 0.8, 0.0625, 0.8, 0.5064, 0.8, 0.5, 0.8072, 0.5, 0.8014, 0.5062, 0.85, 0.0, 0.9, 0.0625, 0.8, 0.0625, 0.8, 0.5, 0.8, 0.4375, 0.8194, 0.4375, 0.8164, 0.4913, 0.8072, 0.5, 0.8194, 0.4375, 0.8, 0.4375, 0.8, 0.375, 0.8305, 0.375, 0.8305, 0.375, 0.8, 0.375, 0.8, 0.3125, 0.8519, 0.3125, 0.75, 0.0, 0.8, 0.0625, 0.7, 0.0625, 0.8, 0.4375, 0.8, 0.5, 0.7, 0.5, 0.7, 0.4375, 0.8, 0.375, 0.8, 0.4375, 0.7, 0.4375, 0.7, 0.375, 0.8, 0.3125, 0.8, 0.375, 0.7, 0.375, 0.7, 0.3125, 0.8, 0.25, 0.8, 0.3125, 0.7, 0.3125, 0.7, 0.25, 0.8, 0.1875, 0.8, 0.25, 0.7, 0.25, 0.7, 0.1875, 0.8, 0.125, 0.8, 0.1875, 0.7, 0.1875, 0.7, 0.125, 0.8, 0.0625, 0.8, 0.125, 0.7, 0.125, 0.7, 0.0625, 0.4793, 0.1082, 0.4837, 0.1052, 0.5124, 0.09195, 0.5452, 0.08213, 0.5807, 0.07609, 0.6125, 0.07433, 0.6125, 0.1695, 0.5807, 0.1678, 0.5452, 0.1617, 0.5124, 0.1519, 0.4837, 0.1387, 0.4793, 0.1357, 0.8745, 0.5751, 0.875, 0.5755, 0.875, 0.6806, 0.8745, 0.6811, 0.8625, 0.6836, 0.8625, 0.5725, 0.6198, 0.0712, 0.625, 0.06939, 0.625, 0.1745, 0.6198, 0.1727, 0.6125, 0.1695, 0.6125, 0.07433, 0.7, 0.0625, 0.7, 0.125, 0.6, 0.125, 0.6, 0.0625, 0.65, 0.0, 0.7, 0.0625, 0.6, 0.0625, 0.7, 0.4375, 0.7, 0.5, 0.6, 0.5, 0.6, 0.4375, 0.7, 0.375, 0.7, 0.4375, 0.6, 0.4375, 0.6, 0.375, 0.7, 0.3125, 0.7, 0.375, 0.6, 0.375, 0.6, 0.3125, 0.7, 0.25, 0.7, 0.3125, 0.6, 0.3125, 0.6, 0.25, 0.7, 0.1875, 0.7, 0.25, 0.6, 0.25, 0.6, 0.1875, 0.7, 0.125, 0.7, 0.1875, 0.6, 0.1875, 0.6, 0.125, 0.6, 0.1875, 0.6, 0.25, 0.5, 0.25, 0.5, 0.1875, 0.6, 0.125, 0.6, 0.1875, 0.5, 0.1875, 0.5, 0.125, 0.6, 0.0625, 0.6, 0.125, 0.5, 0.125, 0.5, 0.0625, 0.55, 0.0, 0.6, 0.0625, 0.5, 0.0625, 0.6, 0.4375, 0.6, 0.5, 0.5, 0.5, 0.5, 0.4375, 0.6, 0.375, 0.6, 0.4375, 0.5, 0.4375, 0.5, 0.375, 0.6, 0.3125, 0.6, 0.375, 0.5, 0.375, 0.5, 0.3125, 0.6, 0.25, 0.6, 0.3125, 0.5, 0.3125, 0.5, 0.25, 0.5, 0.375, 0.5, 0.4375, 0.4, 0.4375, 0.4, 0.375, 0.5, 0.3125, 0.5, 0.375, 0.4, 0.375, 0.4, 0.3125, 0.5, 0.25, 0.5, 0.3125, 0.4, 0.3125, 0.4, 0.25, 0.5, 0.1875, 0.5, 0.25, 0.4, 0.25, 0.4, 0.1875, 0.5, 0.125, 0.5, 0.1875, 0.4, 0.1875, 0.4, 0.125, 0.5, 0.0625, 0.5, 0.125, 0.4, 0.125, 0.4, 0.0625, 0.45, 0.0, 0.5, 0.0625, 0.4, 0.0625, 0.5, 0.4375, 0.5, 0.5, 0.4, 0.5, 0.4, 0.4375, 0.4, 0.125, 0.4, 0.1875, 0.3, 0.1875, 0.3, 0.125, 0.4, 0.0625, 0.4, 0.125, 0.3, 0.125, 0.3, 0.0625, 0.35, 0.0, 0.4, 0.0625, 0.3, 0.0625, 0.4, 0.4375, 0.4, 0.5, 0.3, 0.5, 0.3, 0.4375, 0.4, 0.375, 0.4, 0.4375, 0.3, 0.4375, 0.3, 0.375, 0.4, 0.3125, 0.4, 0.375, 0.3, 0.375, 0.3, 0.3125, 0.4, 0.25, 0.4, 0.3125, 0.3, 0.3125, 0.3, 0.25, 0.4, 0.1875, 0.4, 0.25, 0.3, 0.25, 0.3, 0.1875, 0.3, 0.3125, 0.3, 0.375, 0.2, 0.375, 0.2, 0.3125, 0.3, 0.25, 0.3, 0.3125, 0.2, 0.3125, 0.2, 0.25, 0.3, 0.1875, 0.3, 0.25, 0.2, 0.25, 0.2, 0.1875, 0.3, 0.125, 0.3, 0.1875, 0.2, 0.1875, 0.2, 0.125, 0.3, 0.0625, 0.3, 0.125, 0.2, 0.125, 0.2, 0.0625, 0.25, 0.0, 0.3, 0.0625, 0.2, 0.0625, 0.3, 0.4375, 0.3, 0.5, 0.2, 0.5, 0.2, 0.4375, 0.3, 0.375, 0.3, 0.4375, 0.2, 0.4375, 0.2, 0.375, 0.2, 0.0625, 0.2, 0.125, 0.1, 0.125, 0.1, 0.0625, 0.15, 0.0, 0.2, 0.0625, 0.1, 0.0625, 0.2, 0.4375, 0.2, 0.5, 0.1, 0.5, 0.1, 0.4375, 0.2, 0.375, 0.2, 0.4375, 0.1, 0.4375, 0.1, 0.375, 0.2, 0.3125, 0.2, 0.375, 0.1, 0.375, 0.1, 0.3125, 0.2, 0.25, 0.2, 0.3125, 0.1, 0.3125, 0.1, 0.25, 0.2, 0.1875, 0.2, 0.25, 0.1, 0.25, 0.1, 0.1875, 0.2, 0.125, 0.2, 0.1875, 0.1, 0.1875, 0.1, 0.125, 0.1, 0.3125, 0.1, 0.375, 0.0, 0.375, 0.0, 0.3125, 0.1, 0.25, 0.1, 0.3125, 0.0, 0.3125, 0.0, 0.25, 0.1, 0.1875, 0.1, 0.25, 0.0, 0.25, 5.96e-08, 0.1875, 0.1, 0.125, 0.1, 0.1875, 5.96e-08, 0.1875, 0.0, 0.125, 0.1, 0.0625, 0.1, 0.125, 0.0, 0.125, 0.0, 0.0625, 0.05, 0.0, 0.1, 0.0625, 0.0, 0.0625, 0.1, 0.4375, 0.1, 0.5, 0.0, 0.5, 0.0, 0.4375, 0.1, 0.375, 0.1, 0.4375, 0.0, 0.4375, 0.0, 0.375, 1.0, 0.0625, 1.0, 0.125, 0.9, 0.125, 0.9, 0.0625, 0.95, 0.0, 1.0, 0.0625, 0.9, 0.0625, 1.0, 0.4375, 1.0, 0.5, 0.9, 0.5, 0.9, 0.4375, 1.0, 0.375, 1.0, 0.4375, 0.9, 0.4375, 0.9, 0.375, 1.0, 0.3125, 1.0, 0.375, 0.9, 0.375, 0.9, 0.3125, 1.0, 0.25, 1.0, 0.3125, 0.9, 0.3125, 0.9, 0.25, 1.0, 0.1875, 1.0, 0.25, 0.9, 0.25, 0.9, 0.1875, 1.0, 0.125, 1.0, 0.1875, 0.9, 0.1875, 0.9, 0.125, 0.9, 0.25, 0.9, 0.3125, 0.8, 0.3125, 0.8, 0.25, 0.9, 0.1875, 0.9, 0.25, 0.8, 0.25, 0.8, 0.1875, 0.9, 0.125, 0.9, 0.1875, 0.8, 0.1875, 0.8, 0.125, 0.9, 0.0625, 0.9, 0.125, 0.8, 0.125, 0.8, 0.0625, 0.85, 0.0, 0.9, 0.0625, 0.8, 0.0625, 0.9, 0.4375, 0.9, 0.5, 0.8, 0.5, 0.8, 0.4375, 0.9, 0.375, 0.9, 0.4375, 0.8, 0.4375, 0.8, 0.375, 0.9, 0.3125, 0.9, 0.375, 0.8, 0.375, 0.8, 0.3125, 0.75, 0.0, 0.8, 0.0625, 0.7, 0.0625, 0.8, 0.4375, 0.8, 0.5, 0.7, 0.5, 0.7, 0.4375, 0.8, 0.375, 0.8, 0.4375, 0.7, 0.4375, 0.7, 0.375, 0.8, 0.3125, 0.8, 0.375, 0.7, 0.375, 0.7, 0.3125, 0.8, 0.25, 0.8, 0.3125, 0.7, 0.3125, 0.7, 0.25, 0.8, 0.1875, 0.8, 0.25, 0.7, 0.25, 0.7, 0.1875, 0.8, 0.125, 0.8, 0.1875, 0.7, 0.1875, 0.7, 0.125, 0.8, 0.0625, 0.8, 0.125, 0.7, 0.125, 0.7, 0.0625, 0.7, 0.0625, 0.7, 0.125, 0.6, 0.125, 0.6, 0.0625, 0.65, 0.0, 0.7, 0.0625, 0.6, 0.0625, 0.7, 0.4375, 0.7, 0.5, 0.6, 0.5, 0.6, 0.4375, 0.7, 0.375, 0.7, 0.4375, 0.6, 0.4375, 0.6, 0.375, 0.7, 0.3125, 0.7, 0.375, 0.6, 0.375, 0.6, 0.3125, 0.7, 0.25, 0.7, 0.3125, 0.6, 0.3125, 0.6, 0.25, 0.7, 0.1875, 0.7, 0.25, 0.6, 0.25, 0.6, 0.1875, 0.7, 0.125, 0.7, 0.1875, 0.6, 0.1875, 0.6, 0.125, 0.5, 0.2343, 0.5, 0.1875, 0.6, 0.1875, 0.6, 0.25, 0.5141, 0.25, 0.6, 0.125, 0.6, 0.1875, 0.5, 0.1875, 0.5, 0.125, 0.6, 0.0625, 0.6, 0.125, 0.5, 0.125, 0.5, 0.0625, 0.5953, 0.5, 0.6, 0.5, 0.6, 0.505, 0.55, 0.0, 0.6, 0.0625, 0.5, 0.0625, 0.5832, 0.4375, 0.6, 0.4375, 0.6, 0.5, 0.5953, 0.5, 0.5861, 0.4913, 0.5722, 0.375, 0.6, 0.375, 0.6, 0.4375, 0.5832, 0.4375, 0.5511, 0.3125, 0.6, 0.3125, 0.6, 0.375, 0.5722, 0.375, 0.6, 0.25, 0.6, 0.3125, 0.5511, 0.3125, 0.5141, 0.25, 0.4, 0.2343, 0.4, 0.1875, 0.5, 0.1875, 0.5, 0.2343, 0.5, 0.125, 0.5, 0.1875, 0.4, 0.1875, 0.4, 0.125, 0.5, 0.0625, 0.5, 0.125, 0.4, 0.125, 0.4, 0.0625, 0.45, 0.0, 0.5, 0.0625, 0.4, 0.0625, 0.4, 0.125, 0.4, 0.1875, 0.3, 0.1875, 0.3, 0.125, 0.4, 0.0625, 0.4, 0.125, 0.3, 0.125, 0.3, 0.0625, 0.3, 0.505, 0.3, 0.5, 0.3047, 0.5, 0.35, 0.0, 0.4, 0.0625, 0.3, 0.0625, 0.3139, 0.4913, 0.3047, 0.5, 0.3, 0.5, 0.3, 0.4375, 0.3168, 0.4375, 0.3168, 0.4375, 0.3, 0.4375, 0.3, 0.375, 0.3278, 0.375, 0.3278, 0.375, 0.3, 0.375, 0.3, 0.3125, 0.3489, 0.3125, 0.3489, 0.3125, 0.3, 0.3125, 0.3, 0.25, 0.3859, 0.25, 0.4, 0.1875, 0.4, 0.2343, 0.3859, 0.25, 0.3, 0.25, 0.3, 0.1875, 0.3, 0.3125, 0.3, 0.375, 0.2, 0.375, 0.2, 0.3125, 0.3, 0.25, 0.3, 0.3125, 0.2, 0.3125, 0.2, 0.25, 0.3, 0.1875, 0.3, 0.25, 0.2, 0.25, 0.2, 0.1875, 0.3, 0.125, 0.3, 0.1875, 0.2, 0.1875, 0.2, 0.125, 0.3, 0.0625, 0.3, 0.125, 0.2, 0.125, 0.2, 0.0625, 0.25, 0.0, 0.3, 0.0625, 0.2, 0.0625, 0.3, 0.4375, 0.3, 0.5, 0.2, 0.5, 0.2, 0.4375, 0.3, 0.375, 0.3, 0.4375, 0.2, 0.4375, 0.2, 0.375, 0.2, 0.0625, 0.2, 0.125, 0.1, 0.125, 0.1, 0.0625, 0.15, 0.0, 0.2, 0.0625, 0.1, 0.0625, 0.2, 0.4375, 0.2, 0.5, 0.1, 0.5, 0.1, 0.4375, 0.2, 0.375, 0.2, 0.4375, 0.1, 0.4375, 0.1, 0.375, 0.2, 0.3125, 0.2, 0.375, 0.1, 0.375, 0.1, 0.3125, 0.2, 0.25, 0.2, 0.3125, 0.1, 0.3125, 0.1, 0.25, 0.2, 0.1875, 0.2, 0.25, 0.1, 0.25, 0.1, 0.1875, 0.2, 0.125, 0.2, 0.1875, 0.1, 0.1875, 0.1, 0.125, 0.1, 0.3125, 0.1, 0.375, 0.0, 0.375, 0.0, 0.3125, 0.1, 0.25, 0.1, 0.3125, 0.0, 0.3125, 0.0, 0.25, 0.1, 0.1875, 0.1, 0.25, 0.0, 0.25, 5.96e-08, 0.1875, 0.1, 0.125, 0.1, 0.1875, 5.96e-08, 0.1875, 0.0, 0.125, 0.1, 0.0625, 0.1, 0.125, 0.0, 0.125, 0.0, 0.0625, 0.05, 0.0, 0.1, 0.0625, 0.0, 0.0625, 0.1, 0.4375, 0.1, 0.5, 0.0, 0.5, 0.0, 0.4375, 0.1, 0.375, 0.1, 0.4375, 0.0, 0.4375, 0.0, 0.375, 1.0, 0.0625, 1.0, 0.125, 0.9, 0.125, 0.9, 0.0625, 0.95, 0.0, 1.0, 0.0625, 0.9, 0.0625, 1.0, 0.4375, 1.0, 0.5, 0.9, 0.5, 0.9, 0.4375, 1.0, 0.375, 1.0, 0.4375, 0.9, 0.4375, 0.9, 0.375, 1.0, 0.3125, 1.0, 0.375, 0.9, 0.375, 0.9, 0.3125, 1.0, 0.25, 1.0, 0.3125, 0.9, 0.3125, 0.9, 0.25, 1.0, 0.1875, 1.0, 0.25, 0.9, 0.25, 0.9, 0.1875, 1.0, 0.125, 1.0, 0.1875, 0.9, 0.1875, 0.9, 0.125, 0.9, 0.25, 0.9, 0.3125, 0.8, 0.3125, 0.8, 0.25, 0.9, 0.1875, 0.9, 0.25, 0.8, 0.25, 0.8, 0.1875, 0.9, 0.125, 0.9, 0.1875, 0.8, 0.1875, 0.8, 0.125, 0.9, 0.0625, 0.9, 0.125, 0.8, 0.125, 0.8, 0.0625, 0.85, 0.0, 0.9, 0.0625, 0.8, 0.0625, 0.9, 0.4375, 0.9, 0.5, 0.8, 0.5, 0.8, 0.4375, 0.9, 0.375, 0.9, 0.4375, 0.8, 0.4375, 0.8, 0.375, 0.9, 0.3125, 0.9, 0.375, 0.8, 0.375, 0.8, 0.3125, 0.75, 0.0, 0.8, 0.0625, 0.7, 0.0625, 0.8, 0.4375, 0.8, 0.5, 0.7, 0.5, 0.7, 0.4375, 0.8, 0.375, 0.8, 0.4375, 0.7, 0.4375, 0.7, 0.375, 0.8, 0.3125, 0.8, 0.375, 0.7, 0.375, 0.7, 0.3125, 0.8, 0.25, 0.8, 0.3125, 0.7, 0.3125, 0.7, 0.25, 0.8, 0.1875, 0.8, 0.25, 0.7, 0.25, 0.7, 0.1875, 0.8, 0.125, 0.8, 0.1875, 0.7, 0.1875, 0.7, 0.125, 0.8, 0.0625, 0.8, 0.125, 0.7, 0.125, 0.7, 0.0625, 0.4778, 0.6416, 0.4778, 0.6145, 0.4837, 0.6105, 0.5124, 0.5973, 0.5452, 0.5874, 0.5807, 0.5814, 0.6125, 0.5796, 0.6125, 0.6765, 0.5807, 0.6747, 0.5452, 0.6687, 0.5124, 0.6589, 0.4837, 0.6457, 0.625, 0.6812, 0.625, 0.575, 0.6375, 0.5723, 0.6375, 0.6838, 0.624, 0.575, 0.625, 0.575, 0.625, 0.6812, 0.624, 0.6811, 0.6198, 0.6796, 0.6125, 0.6765, 0.6125, 0.5796, 0.6198, 0.5765, 0.7, 0.0625, 0.7, 0.125, 0.6, 0.125, 0.6, 0.0625, 0.65, 0.0, 0.7, 0.0625, 0.6, 0.0625, 0.6, 0.2976, 0.6, 0.25, 0.6626, 0.25, 0.6042, 0.2985, 0.7, 0.1875, 0.7, 0.2292, 0.6626, 0.25, 0.6, 0.25, 0.6, 0.1875, 0.7, 0.125, 0.7, 0.1875, 0.6, 0.1875, 0.6, 0.125, 0.5, 0.2343, 0.5, 0.1875, 0.6, 0.1875, 0.6, 0.25, 0.5141, 0.25, 0.6, 0.125, 0.6, 0.1875, 0.5, 0.1875, 0.5, 0.125, 0.6, 0.0625, 0.6, 0.125, 0.5, 0.125, 0.5, 0.0625, 0.55, 0.0, 0.6, 0.0625, 0.5, 0.0625, 0.5769, 0.3365, 0.5521, 0.3125, 0.589, 0.3125, 0.5141, 0.25, 0.6, 0.25, 0.6, 0.2976, 0.589, 0.3125, 0.5521, 0.3125, 0.5506, 0.3115, 0.4, 0.2343, 0.4, 0.1875, 0.5, 0.1875, 0.5, 0.2343, 0.5, 0.125, 0.5, 0.1875, 0.4, 0.1875, 0.4, 0.125, 0.5, 0.0625, 0.5, 0.125, 0.4, 0.125, 0.4, 0.0625, 0.45, 0.0, 0.5, 0.0625, 0.4, 0.0625, 0.4, 0.125, 0.4, 0.1875, 0.3, 0.1875, 0.3, 0.125, 0.4, 0.0625, 0.4, 0.125, 0.3, 0.125, 0.3, 0.0625, 0.3, 0.505, 0.3, 0.5, 0.3047, 0.5, 0.35, 0.0, 0.4, 0.0625, 0.3, 0.0625, 0.3139, 0.4913, 0.3047, 0.5, 0.3, 0.5, 0.3, 0.4375, 0.3168, 0.4375, 0.3168, 0.4375, 0.3, 0.4375, 0.3, 0.375, 0.3278, 0.375, 0.3278, 0.375, 0.3, 0.375, 0.3, 0.3125, 0.3489, 0.3125, 0.3489, 0.3125, 0.3, 0.3125, 0.3, 0.25, 0.3859, 0.25, 0.4, 0.1875, 0.4, 0.2343, 0.3859, 0.25, 0.3, 0.25, 0.3, 0.1875, 0.3, 0.3125, 0.3, 0.375, 0.2, 0.375, 0.2, 0.3125, 0.3, 0.25, 0.3, 0.3125, 0.2, 0.3125, 0.2, 0.25, 0.3, 0.1875, 0.3, 0.25, 0.2, 0.25, 0.2, 0.1875, 0.3, 0.125, 0.3, 0.1875, 0.2, 0.1875, 0.2, 0.125, 0.3, 0.0625, 0.3, 0.125, 0.2, 0.125, 0.2, 0.0625, 0.25, 0.0, 0.3, 0.0625, 0.2, 0.0625, 0.3, 0.4375, 0.3, 0.5, 0.2, 0.5, 0.2, 0.4375, 0.3, 0.375, 0.3, 0.4375, 0.2, 0.4375, 0.2, 0.375, 0.2, 0.0625, 0.2, 0.125, 0.1, 0.125, 0.1, 0.0625, 0.15, 0.0, 0.2, 0.0625, 0.1, 0.0625, 0.2, 0.4375, 0.2, 0.5, 0.1, 0.5, 0.1, 0.4375, 0.2, 0.375, 0.2, 0.4375, 0.1, 0.4375, 0.1, 0.375, 0.2, 0.3125, 0.2, 0.375, 0.1, 0.375, 0.1, 0.3125, 0.2, 0.25, 0.2, 0.3125, 0.1, 0.3125, 0.1, 0.25, 0.2, 0.1875, 0.2, 0.25, 0.1, 0.25, 0.1, 0.1875, 0.2, 0.125, 0.2, 0.1875, 0.1, 0.1875, 0.1, 0.125, 0.1, 0.3125, 0.1, 0.375, 0.0, 0.375, 0.0, 0.3125, 0.1, 0.25, 0.1, 0.3125, 0.0, 0.3125, 0.0, 0.25, 0.1, 0.1875, 0.1, 0.25, 0.0, 0.25, 5.96e-08, 0.1875, 0.1, 0.125, 0.1, 0.1875, 5.96e-08, 0.1875, 0.0, 0.125, 0.1, 0.0625, 0.1, 0.125, 0.0, 0.125, 0.0, 0.0625, 0.05, 0.0, 0.1, 0.0625, 0.0, 0.0625, 0.1, 0.4375, 0.1, 0.5, 0.0, 0.5, 0.0, 0.4375, 0.1, 0.375, 0.1, 0.4375, 0.0, 0.4375, 0.0, 0.375, 1.0, 0.0625, 1.0, 0.125, 0.9, 0.125, 0.9, 0.0625, 0.95, 0.0, 1.0, 0.0625, 0.9, 0.0625, 1.0, 0.4375, 1.0, 0.5, 0.9, 0.5, 0.9, 0.4375, 1.0, 0.375, 1.0, 0.4375, 0.9, 0.4375, 0.9, 0.375, 1.0, 0.3125, 1.0, 0.375, 0.9, 0.375, 0.9, 0.3125, 1.0, 0.25, 1.0, 0.3125, 0.9, 0.3125, 0.9, 0.25, 1.0, 0.1875, 1.0, 0.25, 0.9, 0.25, 0.9, 0.1875, 1.0, 0.125, 1.0, 0.1875, 0.9, 0.1875, 0.9, 0.125, 0.8, 0.3025, 0.8, 0.25, 0.9, 0.25, 0.9, 0.3125, 0.8039, 0.3125, 0.9, 0.1875, 0.9, 0.25, 0.8, 0.25, 0.8, 0.1875, 0.9, 0.125, 0.9, 0.1875, 0.8, 0.1875, 0.8, 0.125, 0.9, 0.0625, 0.9, 0.125, 0.8, 0.125, 0.8, 0.0625, 0.85, 0.0, 0.9, 0.0625, 0.8, 0.0625, 0.8301, 0.4913, 0.8279, 0.4375, 0.9, 0.4375, 0.9, 0.5, 0.837, 0.5, 0.9, 0.375, 0.9, 0.4375, 0.8279, 0.4375, 0.8197, 0.375, 0.9, 0.3125, 0.9, 0.375, 0.8197, 0.375, 0.8039, 0.3125, 0.75, 0.0, 0.8, 0.0625, 0.7, 0.0625, 0.7374, 0.25, 0.8, 0.25, 0.8, 0.3025, 0.7, 0.1875, 0.8, 0.1875, 0.8, 0.25, 0.7374, 0.25, 0.7, 0.2292, 0.8, 0.125, 0.8, 0.1875, 0.7, 0.1875, 0.7, 0.125, 0.8, 0.0625, 0.8, 0.125, 0.7, 0.125, 0.7, 0.0625, 0.4837, 0.5607, 0.4778, 0.5567, 0.4778, 0.5295, 0.4837, 0.5255, 0.512, 0.5125, 0.6125, 0.5125, 0.6125, 0.5915, 0.5807, 0.5898, 0.5452, 0.5837, 0.5124, 0.5739, 0.6125, 0.4875, 0.625, 0.4875, 0.6232, 0.5, 0.6125, 0.5, 0.6375, 0.5125, 0.625, 0.5125, 0.6232, 0.5, 0.6375, 0.5, 0.6125, 0.5125, 0.6125, 0.5, 0.6232, 0.5, 0.625, 0.5125, 0.5124, 0.5118, 0.525, 0.5, 0.6125, 0.5, 0.6125, 0.5125, 0.512, 0.5125, 0.5056, 0.4893, 0.506, 0.4875, 0.6125, 0.4875, 0.6125, 0.5, 0.525, 0.5, 0.5124, 0.4942, 0.625, 0.5962, 0.625, 0.5125, 0.6375, 0.5125, 0.6375, 0.5988, 0.624, 0.5961, 0.6198, 0.5947, 0.6125, 0.5915, 0.6125, 0.5125, 0.625, 0.5125, 0.625, 0.5962, 0.6375, 0.5125, 0.6375, 0.5, 0.7184, 0.5, 0.7249, 0.5125, 0.6198, 0.4076, 0.625, 0.4066, 0.625, 0.4875, 0.6125, 0.4875, 0.6125, 0.4094, 0.5452, 0.4153, 0.5807, 0.4107, 0.6125, 0.4094, 0.6125, 0.4875, 0.506, 0.4875, 0.4837, 0.4673, 0.4759, 0.4567, 0.4837, 0.4461, 0.5079, 0.4242, 0.5124, 0.4226, 0.7, 0.0625, 0.7, 0.125, 0.6, 0.125, 0.6, 0.0625, 0.65, 0.0, 0.7, 0.0625, 0.6, 0.0625, 0.6, 0.3125, 0.6151, 0.3125, 0.6, 0.3325, 0.6151, 0.3125, 0.6, 0.3125, 0.6, 0.25, 0.6922, 0.25, 0.7, 0.1875, 0.7, 0.2457, 0.6922, 0.25, 0.6, 0.25, 0.6, 0.1875, 0.7, 0.125, 0.7, 0.1875, 0.6, 0.1875, 0.6, 0.125, 0.6, 0.1875, 0.6, 0.25, 0.5, 0.25, 0.5, 0.1875, 0.6, 0.125, 0.6, 0.1875, 0.5, 0.1875, 0.5, 0.125, 0.6, 0.0625, 0.6, 0.125, 0.5, 0.125, 0.5, 0.0625, 0.55, 0.0, 0.6, 0.0625, 0.5, 0.0625, 0.5, 0.4375, 0.5, 0.375, 0.589, 0.375, 0.5802, 0.4375, 0.6, 0.3325, 0.589, 0.375, 0.5, 0.375, 0.5, 0.3125, 0.6, 0.3125, 0.6, 0.25, 0.6, 0.3125, 0.5, 0.3125, 0.5, 0.25, 0.5, 0.375, 0.5, 0.4375, 0.4, 0.4375, 0.4, 0.375, 0.5, 0.3125, 0.5, 0.375, 0.4, 0.375, 0.4, 0.3125, 0.5, 0.25, 0.5, 0.3125, 0.4, 0.3125, 0.4, 0.25, 0.5, 0.1875, 0.5, 0.25, 0.4, 0.25, 0.4, 0.1875, 0.5, 0.125, 0.5, 0.1875, 0.4, 0.1875, 0.4, 0.125, 0.5, 0.0625, 0.5, 0.125, 0.4, 0.125, 0.4, 0.0625, 0.45, 0.0, 0.5, 0.0625, 0.4, 0.0625, 0.4, 0.125, 0.4, 0.1875, 0.3, 0.1875, 0.3, 0.125, 0.4, 0.0625, 0.4, 0.125, 0.3, 0.125, 0.3, 0.0625, 0.35, 0.0, 0.4, 0.0625, 0.3, 0.0625, 0.4, 0.4375, 0.4, 0.5, 0.3, 0.5, 0.3, 0.4375, 0.4, 0.375, 0.4, 0.4375, 0.3, 0.4375, 0.3, 0.375, 0.4, 0.3125, 0.4, 0.375, 0.3, 0.375, 0.3, 0.3125, 0.4, 0.25, 0.4, 0.3125, 0.3, 0.3125, 0.3, 0.25, 0.4, 0.1875, 0.4, 0.25, 0.3, 0.25, 0.3, 0.1875, 0.3, 0.3125, 0.3, 0.375, 0.2, 0.375, 0.2, 0.3125, 0.3, 0.25, 0.3, 0.3125, 0.2, 0.3125, 0.2, 0.25, 0.3, 0.1875, 0.3, 0.25, 0.2, 0.25, 0.2, 0.1875, 0.3, 0.125, 0.3, 0.1875, 0.2, 0.1875, 0.2, 0.125, 0.3, 0.0625, 0.3, 0.125, 0.2, 0.125, 0.2, 0.0625, 0.25, 0.0, 0.3, 0.0625, 0.2, 0.0625, 0.3, 0.4375, 0.3, 0.5, 0.2, 0.5, 0.2, 0.4375, 0.3, 0.375, 0.3, 0.4375, 0.2, 0.4375, 0.2, 0.375, 0.2, 0.0625, 0.2, 0.125, 0.1, 0.125, 0.1, 0.0625, 0.7249, 0.5125, 0.72, 0.7375, 0.6375, 0.7375, 0.6375, 0.5125, 0.15, 0.0, 0.2, 0.0625, 0.1, 0.0625, 0.2, 0.4375, 0.2, 0.5, 0.1, 0.5, 0.1, 0.4375, 0.2, 0.375, 0.2, 0.4375, 0.1, 0.4375, 0.1, 0.375, 0.2, 0.3125, 0.2, 0.375, 0.1, 0.375, 0.1, 0.3125, 0.2, 0.25, 0.2, 0.3125, 0.1, 0.3125, 0.1, 0.25, 0.2, 0.1875, 0.2, 0.25, 0.1, 0.25, 0.1, 0.1875, 0.2, 0.125, 0.2, 0.1875, 0.1, 0.1875, 0.1, 0.125, 0.04808, 0.3125, 0.1, 0.3125, 0.1, 0.375, 0.06945, 0.375, 0.01049, 0.25, 0.1, 0.25, 0.1, 0.3125, 0.04808, 0.3125, 5.96e-08, 0.1875, 0.1, 0.1875, 0.1, 0.25, 0.01049, 0.25, 1.114e-08, 0.2383, 0.1, 0.125, 0.1, 0.1875, 5.96e-08, 0.1875, 0.0, 0.125, 0.1, 0.0625, 0.1, 0.125, 0.0, 0.125, 0.0, 0.0625, 0.09276, 0.5, 0.1, 0.5, 0.1, 0.5064, 0.09859, 0.5062, 0.05, 0.0, 0.1, 0.0625, 0.0, 0.0625, 0.08061, 0.4375, 0.1, 0.4375, 0.1, 0.5, 0.09276, 0.5, 0.08361, 0.4913, 0.06945, 0.375, 0.1, 0.375, 0.1, 0.4375, 0.08061, 0.4375, 1.0, 0.0625, 1.0, 0.125, 0.9, 0.125, 0.9, 0.0625, 0.95, 0.0, 1.0, 0.0625, 0.9, 0.0625, 0.9, 0.1875, 1.0, 0.1875, 1.0, 0.2383, 0.9, 0.2383, 1.0, 0.125, 1.0, 0.1875, 0.9, 0.1875, 0.9, 0.125, 0.8519, 0.3125, 0.8, 0.3125, 0.8, 0.25, 0.8895, 0.25, 0.9, 0.1875, 0.9, 0.2383, 0.8895, 0.25, 0.8, 0.25, 0.8, 0.1875, 0.9, 0.125, 0.9, 0.1875, 0.8, 0.1875, 0.8, 0.125, 0.9, 0.0625, 0.9, 0.125, 0.8, 0.125, 0.8, 0.0625, 0.85, 0.0, 0.9, 0.0625, 0.8, 0.0625, 0.8, 0.3204, 0.8, 0.3125, 0.8519, 0.3125, 0.8443, 0.3331, 0.8193, 0.3585, 0.75, 0.0, 0.8, 0.0625, 0.7, 0.0625, 0.7849, 0.3125, 0.8, 0.3125, 0.8, 0.3204, 0.7929, 0.3228, 0.7078, 0.25, 0.8, 0.25, 0.8, 0.3125, 0.7849, 0.3125, 0.7, 0.1875, 0.8, 0.1875, 0.8, 0.25, 0.7078, 0.25, 0.7, 0.2457, 0.8, 0.125, 0.8, 0.1875, 0.7, 0.1875, 0.7, 0.125, 0.8, 0.0625, 0.8, 0.125, 0.7, 0.125, 0.7, 0.0625, 0.4793, 0.1905, 0.4837, 0.1875, 0.5124, 0.1743, 0.5452, 0.1645, 0.5807, 0.1584, 0.6125, 0.1567, 0.6125, 0.2375, 0.5232, 0.2375, 0.5124, 0.2343, 0.4837, 0.2211, 0.4793, 0.218, 0.6125, 0.2625, 0.6125, 0.25, 0.6197, 0.25, 0.625, 0.2625, 0.6125, 0.2375, 0.625, 0.2375, 0.625, 0.2447, 0.6125, 0.25, 0.8625, 0.5125, 0.8625, 0.5, 0.8697, 0.5, 0.875, 0.5125, 0.5365, 0.25, 0.6125, 0.25, 0.6125, 0.2625, 0.5178, 0.2625, 0.5166, 0.2593, 0.5232, 0.2375, 0.6125, 0.2375, 0.6125, 0.25, 0.5365, 0.25, 0.8745, 0.5987, 0.8625, 0.6013, 0.8625, 0.5125, 0.875, 0.5125, 0.875, 0.5983, 0.6198, 0.1536, 0.625, 0.1517, 0.625, 0.2375, 0.6125, 0.2375, 0.6125, 0.1567, 0.8625, 0.5, 0.8625, 0.5125, 0.7764, 0.5125, 0.7829, 0.5, 0.6125, 0.2625, 0.625, 0.2625, 0.625, 0.3421, 0.6198, 0.3411, 0.6125, 0.3393, 0.5124, 0.3222, 0.4837, 0.2961, 0.4821, 0.2939, 0.4837, 0.2917, 0.5124, 0.2657, 0.5178, 0.2625, 0.6125, 0.2625, 0.6125, 0.3393, 0.5807, 0.3379, 0.5452, 0.3334, 0.5229, 0.3284, 0.7818, 0.7375, 0.7764, 0.5125, 0.8625, 0.5125, 0.8625, 0.7375, 0.804, 0.5125, 0.8064, 0.7375, 0.6957, 0.7375, 0.6965, 0.5125])
me_sphere_007.materials.append(mat_material_001)
me_sphere_007.update()

# ---- objects
ob_cloud = bpy.data.objects.new('cloud', me_sphere_007)

# ---- transforms, parenting, visibility, modifiers, constraints
ob_cloud.location = (0.0, 0.0, 0.0)

# ---- collection membership
col_collection.objects.link(ob_cloud)

# ---- scene / render settings (as saved in the file)
scene.frame_start = 1; scene.frame_end = 250; scene.frame_set(1)
scene.render.engine = 'BLENDER_EEVEE_NEXT'
scene.cycles.sampling_pattern = 'TABULATED_SOBOL'
scene.view_settings.view_transform = 'Filmic'
bpy.context.view_layer.update()

# ---- added for rendering (the .blend has no active camera and no usable light): camera, sun
cam_auto = bpy.data.cameras.new('AutoCamera')
cam_auto.lens = 50.0
cam_auto.sensor_width = 36.0
cam_auto.clip_end = 1000.0
ob_auto_camera = bpy.data.objects.new('AutoCamera', cam_auto)
scene.collection.objects.link(ob_auto_camera)
ob_auto_camera.location = (7.17853, -9.69651, 6.26142)
ob_auto_camera.rotation_euler = (1.09748, -7.21219e-08, 0.694738)
scene.camera = ob_auto_camera
light_auto_sun = bpy.data.lights.new('AutoSun', 'SUN')
light_auto_sun.energy = 3.0
light_auto_sun.angle = 0.0523599
ob_auto_sun = bpy.data.objects.new('AutoSun', light_auto_sun)
scene.collection.objects.link(ob_auto_sun)
ob_auto_sun.rotation_euler = (0.872665, 0.174533, 0.523599)
bpy.context.view_layer.update()
